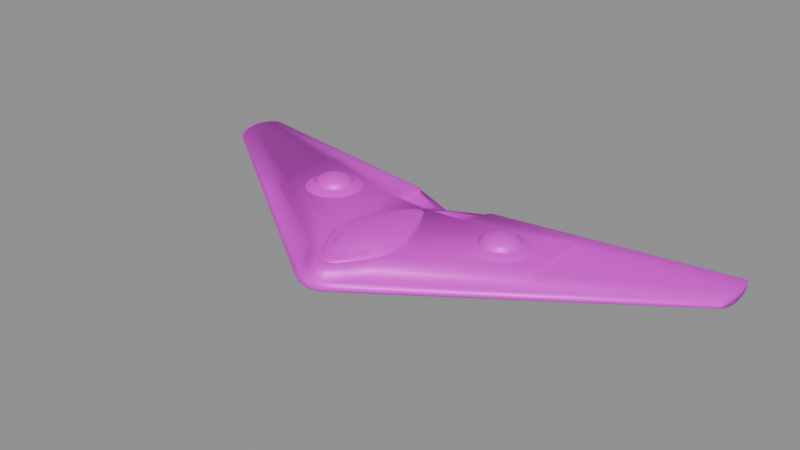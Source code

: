 # Source: phalanx.blend  (saved by Blender 4.0.36; exported with 4.5.12 LTS)
import bpy
from mathutils import Matrix  # noqa: F401  (used for matrix-valued properties, if any)

bpy.ops.wm.read_factory_settings(use_empty=True)
scene = bpy.context.scene
scene.name = 'base'

# ---- collections
col_collection = bpy.data.collections.new('Collection'); scene.collection.children.link(col_collection)

# ---- images (referenced by path relative to the original .blend; pixels are not part of the script)
import os
ASSET_DIR = os.environ.get("B2B_ASSET_DIR", "")  # directory of the original .blend (textures are referenced by path, not embedded)
HERE = os.path.dirname(os.path.abspath(__file__))  # packed textures are extracted next to this script under _unpacked/

def load_image(name, relpath, width, height, colorspace="sRGB"):
    """Load a texture the original file referenced (path relative to the .blend, or extracted next to this script)."""
    p = next((c for c in (os.path.join(HERE, relpath), os.path.join(ASSET_DIR, relpath)) if relpath and os.path.exists(c)), "")
    if p:
        img = bpy.data.images.load(p, check_existing=True)
        img.name = name
    else:  # same state as the original file: an image datablock whose file is absent (Cycles renders it pink)
        img = bpy.data.images.new(name, width, height)
        img.source = "FILE"
        img.filepath = "//" + (relpath or name)
    img.colorspace_settings.name = colorspace
    return img
img_corv3_png = load_image('corv3.png', 'textures/corv3.png', 1024, 1024, 'Non-Color')
img_gawainglo_png = load_image('gawainGLO.png', 'textures/gawainGLO.png', 1024, 1024, 'sRGB')
img_ao_bake = load_image('AO_bake', 'textures/AO_bake.png', 1024, 1024, 'Non-Color')

# ---- materials (node trees are filled in below, after node groups)
mat_base = bpy.data.materials.new('base')
mat_base.use_backface_culling = True
mat_base.diffuse_color = (0.0, 0.0, 0.0, 1.0)
mat_base.roughness = 0.7551

# ---- node groups
ng_gltf_material_output = bpy.data.node_groups.new('glTF Material Output', 'ShaderNodeTree')
_s = ng_gltf_material_output.interface.new_socket(name='Occlusion', in_out='INPUT', socket_type='NodeSocketFloat')
_s.description = 'Ambient Occlusion'
_N = ng_gltf_material_output.nodes; _L = ng_gltf_material_output.links
n0 = _N.new('NodeGroupInput'); n0.name = 'Group Input'; n0.location = (-200, 0)

# ---- material node trees
mat_base.use_nodes = True; mat_base.node_tree.nodes.clear()
_N = mat_base.node_tree.nodes; _L = mat_base.node_tree.links
n0 = _N.new('ShaderNodeOutputMaterial'); n0.name = 'Material Output'; n0.location = (250, 309)
n1 = _N.new('ShaderNodeNormalMap'); n1.name = 'Normal Map'; n1.location = (-291, 523)
n2 = _N.new('ShaderNodeTexImage'); n2.name = 'Image Texture'; n2.location = (-435, 286)
n2.image = img_corv3_png
n3 = _N.new('ShaderNodeTexImage'); n3.name = 'Image Texture.002'; n3.location = (-436, 1)
n3.image = img_gawainglo_png
n4 = _N.new('ShaderNodeUVMap'); n4.name = 'UV Map'; n4.location = (-805, 222)
n5 = _N.new('ShaderNodeTexImage'); n5.name = 'Image Texture.001'; n5.location = (-686, 835)
n5.image = img_ao_bake
n6 = _N.new('ShaderNodeGroup'); n6.name = 'glTF Material Output'; n6.location = (-336, 861)
n6.label = 'glTF Material Output'
n6.node_tree = ng_gltf_material_output
n7 = _N.new('ShaderNodeBsdfPrincipled'); n7.name = 'Principled BSDF'; n7.location = (-56, 290)
n7.distribution = 'GGX'
n7.inputs[1].default_value = 0.2
n7.inputs[27].default_value = (0.0, 0.0, 0.0, 1.0)
n7.inputs[28].default_value = 1.0
_L.new(n1.outputs[0], n7.inputs[5])
_L.new(n7.outputs[0], n0.inputs[0])
_L.new(n2.outputs[0], n7.inputs[0])
_L.new(n4.outputs[0], n2.inputs[0])
_L.new(n4.outputs[0], n3.inputs[0])
_L.new(n5.outputs[0], n6.inputs[0])
n0.is_active_output = True

# ---- meshes
me_base = bpy.data.meshes.new('base')
me_base.from_pydata([(0.0, -2.042, -0.2138), (-2.831, 0.6156, -0.1887), (-0.08975, -2.329, 0.1053), (-0.0704, -2.397, -0.1693), (-2.829, 1.508, -0.1564), (-0.09714, -2.503, -0.01131), (-0.09714, -2.503, -0.09134), (0.0, -0.6526, -0.2128), (-0.6238, -0.2623, -0.2138), (-0.8339, 1.078, -0.1675), (-2.834, -0.1286, -0.1832), (-0.6965, -1.473, -0.2107), (-0.4394, -2.003, 0.1039), (-0.4137, -2.21, -0.1677), (-2.835, -0.5284, -0.1552), (-0.4418, -2.335, -0.01265), (-2.835, -0.6636, -0.02602), (-0.4418, -2.335, -0.09134), (-2.835, -0.6298, -0.1183), (-0.8339, 0.6162, -0.2093), (0.0, 0.5412, -0.2138), (-2.834, -0.3392, 0.06332), (-2.829, 1.508, 0.04352), (-2.831, 0.7106, 0.1098), (-0.3723, -1.725, -0.2133), (0.0, -1.666, -0.2128), (-0.08922, -2.195, -0.1998), (-2.833, 0.1225, -0.1886), (-2.83, 1.122, -0.1789), (-0.8339, 1.078, 0.07999), (-0.2239, -2.247, 0.1049), (-0.1932, -2.35, -0.1689), (0.0, -2.412, -0.1693), (-0.09529, -2.459, 0.04628), (-0.09045, -2.476, -0.1218), (-2.828, 1.766, -0.1185), (-2.828, 1.766, -0.01097), (-0.8339, 1.533, -0.09118), (-0.8339, 1.533, -0.03286), (-0.2355, -2.461, -0.01165), (-0.2355, -2.461, -0.09134), (0.0, -2.522, -0.01131), (0.0, -2.522, -0.09134), (-0.09714, -2.503, -0.0682), (-0.6847, -0.9667, -0.213), (-0.4412, -2.252, 0.04425), (-2.835, -0.5827, 0.01739), (-0.4348, -2.304, -0.1215), (-0.4195, -2.032, -0.1974), (-2.834, -0.359, -0.176), (-0.4418, -2.335, -0.0682), (-2.835, -0.6636, -0.0682), (-0.6829, -2.023, -0.1662), (-0.682, -2.167, -0.014), (-0.682, -2.167, -0.09134), (-2.83, 1.163, 0.09122), (-0.2169, -2.139, -0.1992), (0.0, -2.225, -0.1998), (-0.8339, 1.419, -0.1213), (-0.2326, -2.407, 0.04576), (-0.2249, -2.433, -0.1217), (0.0, -2.474, 0.04631), (0.0, -2.491, -0.1218), (-0.2355, -2.461, -0.0682), (0.0, -2.522, -0.0682), (-0.6855, -2.045, 0.04224), (-0.6823, -2.131, -0.1211), (-0.6867, -1.814, -0.1952), (-0.682, -2.167, -0.0682), (-2.835, -0.6636, -0.09134), (-5.541, 2.093, -0.1413), (-5.485, 2.278, -0.09118), (-5.495, 1.194, -0.04087), (-5.575, 1.708, 0.04058), (-5.512, 1.238, -0.01356), (-5.495, 1.194, -0.0682), (-5.566, 1.517, 0.03389), (-5.512, 1.236, -0.1149), (0.0, 1.023, -0.167), (-0.7852, 1.075, -0.1675), (2.831, 0.6156, -0.1887), (0.0704, -2.397, -0.1693), (2.829, 1.508, -0.1564), (0.09714, -2.503, -0.01131), (0.09714, -2.503, -0.09134), (0.6238, -0.2623, -0.2138), (0.8339, 1.078, -0.1675), (2.834, -0.1286, -0.1832), (0.6965, -1.473, -0.2107), (0.4394, -2.003, 0.1039), (0.4137, -2.21, -0.1677), (2.835, -0.5284, -0.1552), (0.4418, -2.335, -0.01265), (2.835, -0.6636, -0.02602), (0.4418, -2.335, -0.09134), (2.835, -0.6298, -0.1183), (0.8339, 0.6162, -0.2093), (2.833, -0.05169, 0.09992), (0.3723, -1.725, -0.2133), (0.08922, -2.195, -0.1998), (2.833, 0.1225, -0.1886), (2.83, 1.122, -0.1789), (0.1932, -2.35, -0.1689), (0.09529, -2.459, 0.04628), (0.09045, -2.476, -0.1218), (2.828, 1.766, -0.1185), (2.828, 1.766, -0.01097), (0.8339, 1.533, -0.03286), (0.2355, -2.461, -0.01165), (0.2355, -2.461, -0.09134), (0.09714, -2.503, -0.0682), (0.6847, -0.9667, -0.213), (0.4412, -2.252, 0.04425), (2.835, -0.5827, 0.01739), (0.4348, -2.304, -0.1215), (0.4195, -2.032, -0.1974), (2.834, -0.359, -0.176), (0.4418, -2.335, -0.0682), (2.835, -0.6636, -0.0682), (0.6829, -2.023, -0.1662), (0.682, -2.167, -0.014), (0.682, -2.167, -0.09134), (2.83, 1.163, 0.09122), (0.2169, -2.139, -0.1992), (0.8339, 1.419, -0.1213), (0.2326, -2.407, 0.04576), (0.2249, -2.433, -0.1217), (0.2355, -2.461, -0.0682), (0.6855, -2.045, 0.04224), (0.6823, -2.131, -0.1211), (0.6867, -1.814, -0.1952), (0.682, -2.167, -0.0682), (2.835, -0.6636, -0.09134), (5.575, 1.707, -0.1576), (5.541, 2.093, -0.1413), (5.485, 2.278, -0.09118), (5.485, 2.278, -0.06055), (5.539, 1.35, -0.1413), (5.495, 1.194, -0.04087), (5.54, 1.354, 0.01369), (5.541, 2.093, -0.006076), (5.575, 1.708, 0.04058), (5.566, 1.516, -0.1508), (5.501, 2.232, -0.1148), (5.565, 1.906, 0.02373), (0.7852, 1.075, -0.1675), (-0.6957, -1.678, 0.1026), (2.834, -0.3392, 0.1312), (0.4394, -2.003, 0.1336), (0.6957, -1.678, 0.1312), (0.6957, -1.678, 0.1026), (0.2239, -2.247, 0.1049), (0.08975, -2.329, 0.1053), (-0.08975, -2.329, 0.135), (-0.2239, -2.247, 0.1346), (-0.4394, -2.003, 0.1336), (-0.6957, -1.678, 0.1312), (0.0, -2.344, 0.1054), (2.831, 0.7106, 0.1098), (2.834, -0.3392, 0.06332), (-2.83, 1.163, 0.1896), (-2.834, -0.3392, 0.1312), (-2.833, -0.05169, 0.09992), (2.829, 1.508, 0.04352), (5.485, 2.278, -0.06811), (0.8339, 1.533, -0.06811), (2.828, 1.853, -0.06811), (0.8339, 1.533, -0.09118), (2.828, 1.853, -0.04473), (2.828, 1.853, -0.09118), (0.0, 1.221, -0.103), (0.0, 1.221, -0.121), (-5.485, 2.278, -0.06811), (-2.828, 1.853, -0.06811), (-2.828, 1.853, -0.04473), (-2.828, 1.853, -0.09118), (0.08237, -2.071, 0.1947), (0.4504, -1.672, 0.1946), (0.2122, -1.964, 0.1946), (2.83, 1.163, 0.1896), (2.833, -0.05169, 0.1896), (0.8339, 0.6215, 0.1896), (0.0, -2.082, 0.195), (-0.8339, 0.6215, 0.1896), (0.0, 0.5412, 0.1896), (0.4828, -1.543, 0.1906), (0.2426, -1.535, 0.2862), (0.3713, -1.537, 0.2614), (0.4542, -1.54, 0.2281), (-0.4828, -1.543, 0.1906), (-0.3713, -1.537, 0.2614), (-0.4542, -1.54, 0.2281), (0.08926, -2.03, 0.2002), (0.07277, -2.03, 0.2067), (0.0475, -2.03, 0.2115), (0.01649, -2.03, 0.2141), (0.09499, -2.03, 0.1929), (0.4115, -1.675, 0.1903), (0.19, -1.959, 0.191), (0.03299, -1.959, 0.2334), (0.09499, -1.959, 0.2283), (0.3114, -1.273, 0.3142), (0.3152, -1.675, 0.2504), (0.1455, -1.959, 0.2187), (0.1785, -1.959, 0.2057), (0.3867, -1.675, 0.2223), (0.5871, -1.273, 0.2396), (-0.08926, -2.03, 0.2002), (-0.07277, -2.03, 0.2067), (-0.0475, -2.03, 0.2115), (-0.01649, -2.03, 0.2141), (-0.09499, -2.03, 0.1929), (0.0, -2.03, 0.2141), (0.0, -2.06, 0.1947), (0.0, -1.959, 0.2334), (0.0, -1.675, 0.2823), (-0.4115, -1.675, 0.1903), (-0.19, -1.959, 0.191), (-0.07145, -1.675, 0.2823), (-0.03299, -1.959, 0.2334), (-0.09499, -1.959, 0.2283), (-0.3114, -1.273, 0.3142), (-0.4782, -1.273, 0.2824), (-0.3152, -1.675, 0.2504), (-0.1455, -1.959, 0.2187), (-0.1785, -1.959, 0.2057), (-0.3867, -1.675, 0.2223), (0.2057, -1.675, 0.2712), (-0.2426, -1.535, 0.2862), (-0.1895, -1.616, 0.3123), (0.4401, -1.214, 0.3235), (0.2867, -1.214, 0.3553), (0.1895, -1.616, 0.3123), (0.6057, -1.212, 0.2321), (0.07627, -1.616, 0.3234), (0.07145, -1.675, 0.2823), (0.4782, -1.273, 0.2824), (-0.6057, -1.212, 0.2321), (-0.5546, -1.214, 0.2807), (-0.07627, -1.616, 0.3234), (-0.6296, -1.271, 0.191), (-0.2057, -1.675, 0.2712), (-0.5871, -1.273, 0.2396), (0.5253, -0.6494, 0.2794), (0.3633, -0.1073, 0.2569), (0.2979, -0.1073, 0.2787), (0.4166, -0.6494, 0.3198), (0.272, -0.6494, 0.3497), (0.2196, -0.1073, 0.2949), (0.1028, -0.6494, 0.3656), (0.103, -1.214, 0.3722), (0.1032, -0.1073, 0.3036), (0.5701, -0.6494, 0.2336), (0.3931, -0.1073, 0.2223), (0.5546, -1.214, 0.2807), (0.3984, -0.1073, 0.191), (0.5909, -0.6494, 0.1925), (0.6296, -1.271, 0.191), (0.103, 0.4377, 0.1907), (-0.5253, -0.6494, 0.2794), (-0.3633, -0.1073, 0.2569), (-0.2979, -0.1073, 0.2787), (-0.4166, -0.6494, 0.3198), (-0.272, -0.6494, 0.3497), (-0.2196, -0.1073, 0.2949), (-0.1028, -0.6494, 0.3656), (-0.103, -1.214, 0.3722), (-0.1032, -0.1073, 0.3036), (-0.4401, -1.214, 0.3235), (-0.2867, -1.214, 0.3553), (-0.5701, -0.6494, 0.2336), (-0.3931, -0.1073, 0.2223), (0.0, -0.6494, 0.3656), (0.0, -1.616, 0.3234), (0.0, -1.214, 0.3722), (0.0, -0.1073, 0.3036), (0.0, 0.438, 0.191), (-0.3984, -0.1073, 0.191), (-0.5909, -0.6494, 0.1925), (-0.103, 0.4377, 0.1907), (0.6702, -1.281, 0.1896), (0.08975, -2.329, 0.135), (0.2239, -2.247, 0.1346), (-0.08237, -2.071, 0.1947), (-0.4504, -1.672, 0.1946), (-0.2122, -1.964, 0.1946), (-0.6702, -1.281, 0.1896), (0.0, -2.344, 0.1351), (-2.833, -0.05169, 0.1896), (-5.565, 1.906, 0.02373), (-5.501, 2.232, -0.04307), (-5.501, 2.232, -0.1148), (-5.566, 1.904, -0.1507), (-5.566, 1.516, -0.1508), (-5.541, 2.093, -0.006076), (-5.54, 1.354, 0.01369), (-5.496, 1.195, -0.09232), (-5.539, 1.35, -0.1413), (-5.485, 2.278, -0.06055), (-5.575, 1.707, -0.1576), (5.512, 1.236, -0.1149), (5.566, 1.517, 0.03389), (5.495, 1.194, -0.0682), (5.512, 1.238, -0.01356), (5.501, 2.232, -0.04307), (5.566, 1.904, -0.1507), (5.496, 1.195, -0.09232), (-2.011, 0.5849, 0.2619), (-1.823, 0.5849, 0.2619), (-1.565, 0.3272, 0.2619), (-1.565, 0.1386, 0.2619), (-1.602, 0.05076, 0.2619), (-1.659, -0.02471, 0.2619), (-1.735, -0.08261, 0.2619), (-1.917, -0.1314, 0.2619), (-2.011, -0.119, 0.2619), (-2.099, -0.08261, 0.2619), (-2.175, -0.02471, 0.2619), (-2.233, 0.05076, 0.2619), (-2.269, 0.3272, 0.2619), (-2.233, 0.4151, 0.2619), (-2.175, 0.4906, 0.2619), (-2.278, 0.4413, 0.2619), (-2.32, 0.1251, 0.2619), (-2.278, 0.02461, 0.2619), (-2.212, -0.06169, 0.2619), (-1.809, -0.1695, 0.2619), (-1.556, 0.02461, 0.2619), (-1.515, 0.1251, 0.2619), (-1.515, 0.3408, 0.2619), (-1.556, 0.4413, 0.2619), (-1.622, 0.5276, 0.2619), (-1.709, 0.5938, 0.2619), (-1.917, 0.6496, 0.2619), (-2.025, 0.6354, 0.2619), (-2.125, 0.5938, 0.2619), (-2.212, 0.5276, 0.2619), (2.011, 0.5849, 0.2619), (1.917, 0.5973, 0.2619), (1.735, 0.5485, 0.2619), (1.659, 0.4906, 0.2619), (1.553, 0.2329, 0.2619), (1.659, -0.02471, 0.2619), (1.823, -0.119, 0.2619), (2.011, -0.119, 0.2619), (2.099, -0.08261, 0.2619), (2.175, -0.02471, 0.2619), (2.281, 0.2329, 0.2619), (2.269, 0.3272, 0.2619), (2.32, 0.1251, 0.2619), (2.125, -0.1279, 0.2619), (2.025, -0.1695, 0.2619), (1.809, -0.1695, 0.2619), (1.709, -0.1279, 0.2619), (1.622, -0.06169, 0.2619), (1.556, 0.02461, 0.2619), (1.5, 0.2329, 0.2619), (1.556, 0.4413, 0.2619), (1.622, 0.5276, 0.2619), (1.809, 0.6354, 0.2619), (1.917, 0.6496, 0.2619), (2.233, 0.4151, 0.295), (2.269, 0.1386, 0.295), (2.011, -0.119, 0.295), (1.917, -0.1314, 0.295), (1.735, -0.08261, 0.295), (1.659, -0.02471, 0.295), (1.565, 0.3272, 0.295), (1.602, 0.4151, 0.295), (1.735, 0.5485, 0.295), (1.823, 0.5849, 0.295), (2.099, 0.5485, 0.2619), (1.823, 0.5849, 0.2619), (1.602, 0.4151, 0.2619), (1.565, 0.3272, 0.2619), (1.565, 0.1386, 0.2619), (1.602, 0.05076, 0.2619), (1.735, -0.08261, 0.2619), (1.917, -0.1314, 0.2619), (2.233, 0.05076, 0.2619), (2.269, 0.1386, 0.2619), (2.233, 0.4151, 0.2619), (2.175, 0.4906, 0.2619), (-2.269, 0.3272, 0.295), (-2.281, 0.2329, 0.295), (-2.175, -0.02471, 0.295), (-2.099, -0.08261, 0.295), (-1.823, -0.119, 0.295), (-1.735, -0.08261, 0.295), (-1.659, -0.02471, 0.295), (-1.565, 0.1386, 0.295), (-1.553, 0.2329, 0.295), (-1.735, 0.5485, 0.295), (-1.823, 0.5849, 0.295), (-1.917, 0.5973, 0.295), (-2.099, 0.5485, 0.2619), (-1.917, 0.5973, 0.2619), (-1.735, 0.5485, 0.2619), (-1.659, 0.4906, 0.2619), (-1.602, 0.4151, 0.2619), (-1.553, 0.2329, 0.2619), (-1.823, -0.119, 0.2619), (-2.269, 0.1386, 0.2619), (-2.281, 0.2329, 0.2619), (1.917, 0.2329, 0.4309), (2.073, 0.323, 0.4076), (2.091, 0.2796, 0.4076), (2.097, 0.2329, 0.4076), (2.091, 0.1863, 0.4076), (2.073, 0.1429, 0.4076), (2.044, 0.1056, 0.4076), (2.007, 0.07696, 0.4076), (1.964, 0.05897, 0.4076), (1.917, 0.05283, 0.4076), (1.87, 0.05897, 0.4076), (1.827, 0.07696, 0.4076), (1.79, 0.1056, 0.4076), (1.761, 0.1429, 0.4076), (1.743, 0.1863, 0.4076), (1.737, 0.2329, 0.4076), (1.743, 0.2796, 0.4076), (1.761, 0.323, 0.4076), (1.79, 0.3603, 0.4076), (1.827, 0.3889, 0.4076), (1.87, 0.4069, 0.4076), (1.917, 0.4131, 0.4076), (1.964, 0.4069, 0.4076), (2.007, 0.3889, 0.4076), (2.044, 0.3603, 0.4076), (2.056, 0.4742, 0.361), (1.989, 0.5021, 0.361), (1.917, 0.5116, 0.361), (1.845, 0.5021, 0.361), (1.778, 0.4742, 0.361), (1.72, 0.4299, 0.361), (1.676, 0.3722, 0.361), (1.648, 0.3051, 0.361), (1.638, 0.2329, 0.361), (1.648, 0.1608, 0.361), (1.676, 0.09364, 0.361), (1.72, 0.03594, 0.361), (1.778, -0.008341, 0.361), (1.845, -0.03617, 0.361), (1.917, -0.04567, 0.361), (1.989, -0.03617, 0.361), (2.056, -0.008341, 0.361), (2.114, 0.03594, 0.361), (2.158, 0.09364, 0.361), (2.186, 0.1608, 0.361), (2.196, 0.2329, 0.361), (2.186, 0.3051, 0.361), (2.114, 0.4299, 0.361), (2.158, 0.3722, 0.361), (2.269, 0.3272, 0.295), (2.281, 0.2329, 0.295), (2.233, 0.05076, 0.295), (2.175, -0.02471, 0.295), (2.099, -0.08261, 0.295), (1.823, -0.119, 0.295), (1.602, 0.05076, 0.295), (1.565, 0.1386, 0.295), (1.553, 0.2329, 0.295), (1.659, 0.4906, 0.295), (1.917, 0.5973, 0.295), (2.011, 0.5849, 0.295), (2.099, 0.5485, 0.295), (2.175, 0.4906, 0.295), (-1.917, 0.2329, 0.4309), (-2.073, 0.323, 0.4076), (-2.091, 0.2796, 0.4076), (-2.097, 0.2329, 0.4076), (-2.091, 0.1863, 0.4076), (-2.073, 0.1429, 0.4076), (-2.044, 0.1056, 0.4076), (-2.007, 0.07696, 0.4076), (-1.964, 0.05897, 0.4076), (-1.917, 0.05283, 0.4076), (-1.87, 0.05897, 0.4076), (-1.827, 0.07696, 0.4076), (-1.79, 0.1056, 0.4076), (-1.761, 0.1429, 0.4076), (-1.743, 0.1863, 0.4076), (-1.737, 0.2329, 0.4076), (-1.743, 0.2796, 0.4076), (-1.761, 0.323, 0.4076), (-1.79, 0.3603, 0.4076), (-1.827, 0.3889, 0.4076), (-1.87, 0.4069, 0.4076), (-1.917, 0.4131, 0.4076), (-1.964, 0.4069, 0.4076), (-2.007, 0.3889, 0.4076), (-2.044, 0.3603, 0.4076), (-2.056, 0.4742, 0.361), (-1.989, 0.5021, 0.361), (-1.917, 0.5116, 0.361), (-1.845, 0.5021, 0.361), (-1.778, 0.4742, 0.361), (-1.72, 0.4299, 0.361), (-1.676, 0.3722, 0.361), (-1.648, 0.3051, 0.361), (-1.638, 0.2329, 0.361), (-1.648, 0.1608, 0.361), (-1.676, 0.09364, 0.361), (-1.72, 0.03594, 0.361), (-1.778, -0.008341, 0.361), (-1.845, -0.03617, 0.361), (-1.917, -0.04567, 0.361), (-1.989, -0.03617, 0.361), (-2.056, -0.008341, 0.361), (-2.114, 0.03594, 0.361), (-2.158, 0.09364, 0.361), (-2.186, 0.1608, 0.361), (-2.196, 0.2329, 0.361), (-2.186, 0.3051, 0.361), (-2.114, 0.4299, 0.361), (-2.158, 0.3722, 0.361), (-2.233, 0.4151, 0.295), (-2.269, 0.1386, 0.295), (-2.233, 0.05076, 0.295), (-2.011, -0.119, 0.295), (-1.917, -0.1314, 0.295), (-1.602, 0.05076, 0.295), (-1.565, 0.3272, 0.295), (-1.602, 0.4151, 0.295), (-1.659, 0.4906, 0.295), (-2.011, 0.5849, 0.295), (-2.099, 0.5485, 0.295), (-2.175, 0.4906, 0.295), (2.278, 0.4413, 0.2619), (2.32, 0.3408, 0.2619), (2.334, 0.2329, 0.2619), (2.278, 0.02461, 0.2619), (2.212, -0.06169, 0.2619), (1.917, -0.1837, 0.2619), (1.515, 0.1251, 0.2619), (1.515, 0.3408, 0.2619), (1.709, 0.5938, 0.2619), (2.025, 0.6354, 0.2619), (2.125, 0.5938, 0.2619), (2.212, 0.5276, 0.2619), (2.193, 0.7111, 0.1897), (2.06, 0.7663, 0.1897), (1.917, 0.7851, 0.1897), (1.774, 0.7663, 0.1897), (1.641, 0.7111, 0.1897), (1.527, 0.6234, 0.1897), (1.439, 0.509, 0.1897), (1.384, 0.3759, 0.1897), (1.365, 0.2329, 0.1897), (1.384, 0.09003, 0.1897), (1.439, -0.04314, 0.1897), (1.527, -0.1575, 0.1897), (1.641, -0.2452, 0.1897), (1.774, -0.3004, 0.1897), (1.917, -0.3192, 0.1897), (2.06, -0.3004, 0.1897), (2.193, -0.2452, 0.1897), (2.308, -0.1575, 0.1897), (2.395, -0.04314, 0.1897), (2.45, 0.09003, 0.1897), (2.469, 0.2329, 0.1897), (2.45, 0.3759, 0.1897), (2.395, 0.509, 0.1897), (2.308, 0.6234, 0.1897), (-2.32, 0.3408, 0.2619), (-2.334, 0.2329, 0.2619), (-2.125, -0.1279, 0.2619), (-2.025, -0.1695, 0.2619), (-1.917, -0.1837, 0.2619), (-1.709, -0.1279, 0.2619), (-1.622, -0.06169, 0.2619), (-1.5, 0.2329, 0.2619), (-1.809, 0.6354, 0.2619), (-2.193, 0.7111, 0.1897), (-2.06, 0.7663, 0.1897), (-1.917, 0.7851, 0.1897), (-1.774, 0.7663, 0.1897), (-1.641, 0.7111, 0.1897), (-1.527, 0.6234, 0.1897), (-1.439, 0.509, 0.1897), (-1.384, 0.3759, 0.1897), (-1.365, 0.2329, 0.1897), (-1.384, 0.09003, 0.1897), (-1.439, -0.04314, 0.1897), (-1.527, -0.1575, 0.1897), (-1.641, -0.2452, 0.1897), (-1.774, -0.3004, 0.1897), (-1.917, -0.3192, 0.1897), (-2.06, -0.3004, 0.1897), (-2.193, -0.2452, 0.1897), (-2.308, -0.1575, 0.1897), (-2.395, -0.04314, 0.1897), (-2.45, 0.09003, 0.1897), (-2.469, 0.2329, 0.1897), (-2.45, 0.3759, 0.1897), (-2.395, 0.509, 0.1897), (-2.308, 0.6234, 0.1897), (0.8339, 1.137, -0.068), (0.8339, 0.6188, -0.068), (-0.8339, 1.137, -0.068), (-0.8339, 0.6188, -0.068), (-0.8339, 1.533, -0.06811), (-0.03451, 1.04, -0.06826), (0.03451, 1.04, -0.06826), (0.8339, 1.42, -0.0689), (0.03443, 0.5445, 0.1896), (0.03451, 0.08218, -0.068), (0.03451, 0.08227, 0.138), (0.7852, 0.154, 0.138), (0.7852, 0.152, -0.068), (0.03451, 0.5445, 0.138), (0.03451, 0.5444, -0.068), (0.8339, 1.078, 0.05039), (0.8339, 0.6209, 0.138), (0.8339, 1.419, 0.01297), (0.8339, 1.078, 0.07999), (-0.8339, 1.42, -0.0689), (-0.03443, 0.5445, 0.1896), (-0.03451, 0.08218, -0.068), (-0.03451, 0.08227, 0.138), (-0.7852, 0.154, 0.138), (-0.7852, 0.152, -0.068), (-0.03451, 0.5445, 0.138), (-0.03451, 0.5444, -0.068), (-0.8339, 1.078, 0.05039), (-0.8339, 0.6209, 0.138), (-0.8339, 1.419, 0.01297)], [], [(0, 24, 44, 25), (0, 26, 56, 24), (0, 57, 26), (2, 33, 61, 157), (2, 30, 59, 33), (3, 32, 62, 34), (3, 26, 57, 32), (3, 31, 56, 26), (3, 34, 60, 31), (5, 41, 61, 33), (5, 43, 64, 41), (5, 39, 63, 43), (5, 33, 59, 39), (6, 42, 64, 43), (6, 34, 62, 42), (6, 40, 60, 34), (6, 43, 63, 40), (11, 48, 67), (11, 24, 56, 48), (11, 44, 24), (12, 45, 59, 30), (12, 146, 65, 45), (13, 48, 56, 31), (13, 52, 67, 48), (13, 47, 66, 52), (13, 31, 60, 47), (15, 50, 63, 39), (15, 53, 68, 50), (15, 45, 65, 53), (15, 39, 59, 45), (17, 47, 60, 40), (17, 54, 66, 47), (17, 50, 68, 54), (17, 40, 63, 50), (27, 1, 8, 44), (10, 11, 49), (11, 67, 49), (44, 11, 27), (11, 10, 27), (14, 49, 67, 52), (18, 14, 52, 66), (16, 51, 68, 53), (46, 16, 53, 65), (69, 18, 66, 54), (51, 69, 54, 68), (21, 46, 65, 146), (7, 25, 44, 8), (19, 20, 7, 8), (28, 1, 299, 292), (1, 27, 293, 299), (35, 4, 70, 291), (4, 28, 292, 70), (175, 35, 291, 71), (36, 174, 298, 290), (49, 14, 297, 293), (14, 18, 77, 297), (51, 16, 72, 75), (16, 46, 74, 72), (21, 162, 76, 295), (46, 21, 295, 74), (55, 22, 294, 289), (22, 36, 290, 294), (162, 23, 73, 76), (23, 55, 289, 73), (10, 49, 293), (27, 10, 293), (19, 8, 1), (19, 1, 28), (28, 4, 9, 19), (4, 35, 58, 9), (35, 175, 37, 58), (174, 36, 626, 38), (36, 22, 29, 626), (78, 20, 19), (78, 19, 79), (79, 19, 9), (37, 171, 78, 58), (9, 58, 78, 79), (51, 75, 296, 69), (18, 69, 296, 77), (0, 25, 111, 98), (0, 98, 123, 99), (0, 99, 57), (152, 157, 61, 103), (152, 103, 125, 151), (81, 104, 62, 32), (81, 32, 57, 99), (81, 99, 123, 102), (81, 102, 126, 104), (83, 103, 61, 41), (83, 41, 64, 110), (83, 110, 127, 108), (83, 108, 125, 103), (84, 110, 64, 42), (84, 42, 62, 104), (84, 104, 126, 109), (84, 109, 127, 110), (88, 130, 115), (88, 115, 123, 98), (88, 98, 111), (89, 151, 125, 112), (89, 112, 128, 150), (90, 102, 123, 115), (90, 115, 130, 119), (90, 119, 129, 114), (90, 114, 126, 102), (92, 108, 127, 117), (92, 117, 131, 120), (92, 120, 128, 112), (92, 112, 125, 108), (94, 109, 126, 114), (94, 114, 129, 121), (94, 121, 131, 117), (94, 117, 127, 109), (100, 111, 85, 80), (87, 116, 88), (88, 116, 130), (111, 100, 88), (88, 100, 87), (91, 119, 130, 116), (95, 129, 119, 91), (93, 120, 131, 118), (113, 128, 120, 93), (132, 121, 129, 95), (118, 131, 121, 132), (159, 150, 128, 113), (7, 85, 111, 25), (96, 85, 7, 20), (101, 305, 133, 80), (80, 133, 142, 100), (105, 143, 134, 82), (82, 134, 305, 101), (169, 135, 143, 105), (106, 304, 136, 168), (116, 142, 137, 91), (91, 137, 300, 95), (118, 302, 138, 93), (93, 138, 303, 113), (159, 139, 301, 97), (113, 303, 139, 159), (122, 144, 140, 163), (163, 140, 304, 106), (97, 301, 141, 158), (158, 141, 144, 122), (87, 142, 116), (100, 142, 87), (96, 80, 85), (96, 101, 80), (101, 96, 86, 82), (82, 86, 124, 105), (105, 124, 167, 169), (168, 107, 614, 106), (106, 614, 615, 163), (78, 96, 20), (78, 145, 96), (145, 86, 96), (167, 124, 78, 171), (86, 145, 78, 124), (118, 132, 306, 302), (95, 300, 306, 132), (161, 21, 146, 156), (150, 159, 147, 149), (281, 287, 157, 152), (282, 281, 152, 151), (89, 150, 149, 148), (151, 89, 148, 282), (157, 287, 153, 2), (2, 153, 154, 30), (12, 155, 156, 146), (30, 154, 155, 12), (163, 179, 122), (179, 180, 158, 122), (97, 158, 180), (159, 97, 180, 147), (55, 160, 22), (160, 55, 23, 288), (162, 288, 23), (21, 161, 288, 162), (181, 179, 163, 615), (22, 160, 183, 29), (171, 170, 165), (167, 171, 165), (166, 165, 107, 168), (169, 167, 165, 166), (164, 166, 168, 136), (166, 164, 135, 169), (171, 601, 170), (37, 601, 171), (173, 174, 38, 601), (175, 173, 601, 37), (174, 173, 172, 298), (173, 175, 71, 172), (605, 184, 182), (181, 605, 176), (605, 182, 176), (179, 181, 180), (181, 280, 180), (181, 177, 280), (181, 178, 177), (181, 176, 178), (617, 182, 184), (183, 283, 617), (617, 283, 182), (160, 288, 183), (183, 288, 286), (183, 286, 284), (183, 284, 285), (183, 285, 283), (186, 227, 202, 187), (201, 186, 187, 236), (187, 202, 205, 188), (236, 187, 188, 206), (197, 185, 188, 205), (185, 257, 206, 188), (190, 223, 241, 228), (222, 190, 228, 221), (191, 226, 223, 190), (242, 191, 190, 222), (189, 216, 226, 191), (240, 189, 191, 242), (199, 214, 212, 195), (195, 212, 213), (200, 199, 195, 194), (194, 195, 213), (203, 200, 194, 193), (193, 194, 213), (204, 203, 193, 192), (192, 193, 213), (198, 204, 192, 196), (196, 192, 213), (199, 235, 215, 214), (227, 235, 199, 200), (202, 227, 200, 203), (205, 202, 203, 204), (197, 205, 204, 198), (219, 210, 212, 214), (210, 213, 212), (220, 209, 210, 219), (209, 213, 210), (224, 208, 209, 220), (208, 213, 209), (225, 207, 208, 224), (207, 213, 208), (217, 211, 207, 225), (211, 213, 207), (219, 214, 215, 218), (241, 220, 219, 218), (223, 224, 220, 241), (226, 225, 224, 223), (216, 217, 225, 226), (186, 201, 231), (227, 186, 232), (186, 231, 232), (228, 241, 229), (221, 228, 269), (228, 229, 269), (230, 236, 206, 254), (236, 230, 231, 201), (227, 232, 234, 235), (257, 233, 254, 206), (235, 234, 273, 215), (242, 222, 268, 238), (222, 221, 269, 268), (241, 218, 239, 229), (240, 242, 238, 237), (218, 215, 273, 239), (258, 244, 253), (243, 252, 253, 244), (252, 243, 254, 233), (243, 246, 230, 254), (246, 243, 244, 245), (258, 245, 244), (258, 248, 245), (245, 248, 247, 246), (246, 247, 231, 230), (231, 250, 234, 232), (247, 249, 250, 231), (248, 251, 249, 247), (258, 251, 248), (249, 251, 275, 272), (250, 249, 272, 274), (234, 250, 274, 273), (251, 258, 276, 275), (256, 252, 233, 257), (255, 253, 252, 256), (258, 253, 255), (279, 271, 260), (271, 270, 259, 260), (270, 237, 238, 259), (259, 238, 268, 262), (260, 259, 262, 261), (279, 260, 261), (279, 261, 264), (261, 262, 263, 264), (262, 268, 269, 263), (269, 229, 239, 266), (263, 269, 266, 265), (264, 263, 265, 267), (279, 264, 267), (265, 272, 275, 267), (266, 274, 272, 265), (239, 273, 274, 266), (267, 275, 276, 279), (278, 240, 237, 270), (277, 278, 270, 271), (279, 277, 271), (281, 176, 182, 287), (178, 176, 281, 282), (148, 149, 280, 177), (148, 177, 178, 282), (180, 280, 149, 147), (153, 287, 182, 283), (153, 283, 285, 154), (155, 284, 286, 156), (155, 154, 285, 284), (288, 161, 156, 286), (70, 294, 290, 291), (298, 291, 290), (71, 291, 298, 172), (70, 292, 289, 294), (299, 73, 289, 292), (299, 293, 76, 73), (297, 295, 76, 293), (297, 77, 74, 295), (74, 77, 296), (72, 74, 296, 75), (134, 143, 304, 140), (136, 304, 143), (135, 164, 136, 143), (134, 140, 144, 305), (133, 305, 144, 141), (133, 141, 301, 142), (137, 142, 301, 139), (303, 300, 137, 139), (306, 300, 303), (138, 302, 306, 303), (321, 395, 335, 336), (395, 307, 334, 335), (333, 334, 307, 396), (572, 333, 396, 308), (332, 572, 308, 397), (331, 332, 397, 398), (330, 331, 398, 399), (329, 330, 399, 309), (571, 329, 309, 400), (328, 571, 400, 310), (327, 328, 310, 311), (570, 327, 311, 312), (569, 570, 312, 313), (326, 569, 313, 401), (568, 326, 401, 314), (567, 568, 314, 315), (566, 567, 315, 316), (325, 566, 316, 317), (324, 325, 317, 318), (323, 324, 318, 402), (565, 323, 402, 403), (564, 565, 403, 319), (322, 564, 319, 320), (336, 322, 320, 321), (538, 371, 382, 539), (371, 538, 537, 337), (360, 338, 337, 537), (359, 372, 338, 360), (536, 339, 372, 359), (358, 340, 339, 536), (357, 373, 340, 358), (535, 374, 373, 357), (356, 341, 374, 535), (534, 375, 341, 356), (355, 376, 375, 534), (354, 342, 376, 355), (353, 377, 342, 354), (352, 343, 377, 353), (533, 378, 343, 352), (351, 344, 378, 533), (350, 345, 344, 351), (532, 346, 345, 350), (531, 379, 346, 532), (349, 380, 379, 531), (530, 347, 380, 349), (529, 348, 347, 530), (528, 381, 348, 529), (539, 382, 381, 528), (361, 381, 382, 466), (381, 361, 453, 348), (348, 453, 454, 347), (347, 454, 362, 380), (380, 362, 455, 379), (379, 455, 456, 346), (346, 456, 457, 345), (345, 457, 363, 344), (344, 363, 364, 378), (378, 364, 458, 343), (343, 458, 365, 377), (377, 365, 366, 342), (342, 366, 459, 376), (376, 459, 460, 375), (375, 460, 461, 341), (341, 461, 367, 374), (374, 367, 368, 373), (373, 368, 462, 340), (340, 462, 369, 339), (339, 369, 370, 372), (372, 370, 463, 338), (338, 463, 464, 337), (337, 464, 465, 371), (371, 465, 466, 382), (516, 527, 321, 320), (383, 516, 320, 319), (319, 403, 384, 383), (403, 402, 517, 384), (402, 318, 518, 517), (318, 317, 385, 518), (317, 316, 386, 385), (316, 315, 519, 386), (315, 314, 520, 519), (314, 401, 387, 520), (401, 313, 388, 387), (313, 312, 389, 388), (312, 311, 521, 389), (311, 310, 390, 521), (310, 400, 391, 390), (400, 309, 522, 391), (309, 399, 523, 522), (399, 398, 524, 523), (398, 397, 392, 524), (397, 308, 393, 392), (308, 396, 394, 393), (396, 307, 525, 394), (307, 395, 526, 525), (395, 321, 527, 526), (427, 404, 428), (426, 404, 427), (425, 404, 426), (424, 404, 425), (423, 404, 424), (422, 404, 423), (421, 404, 422), (420, 404, 421), (419, 404, 420), (418, 404, 419), (417, 404, 418), (416, 404, 417), (415, 404, 416), (414, 404, 415), (413, 404, 414), (412, 404, 413), (411, 404, 412), (410, 404, 411), (409, 404, 410), (408, 404, 409), (407, 404, 408), (406, 404, 407), (405, 404, 406), (428, 404, 405), (451, 428, 405, 452), (452, 405, 406, 450), (450, 406, 407, 449), (449, 407, 408, 448), (448, 408, 409, 447), (447, 409, 410, 446), (446, 410, 411, 445), (445, 411, 412, 444), (444, 412, 413, 443), (443, 413, 414, 442), (442, 414, 415, 441), (441, 415, 416, 440), (440, 416, 417, 439), (439, 417, 418, 438), (438, 418, 419, 437), (437, 419, 420, 436), (436, 420, 421, 435), (435, 421, 422, 434), (434, 422, 423, 433), (433, 423, 424, 432), (432, 424, 425, 431), (431, 425, 426, 430), (430, 426, 427, 429), (429, 427, 428, 451), (465, 429, 451, 466), (464, 430, 429, 465), (463, 431, 430, 464), (370, 432, 431, 463), (369, 433, 432, 370), (462, 434, 433, 369), (368, 435, 434, 462), (367, 436, 435, 368), (461, 437, 436, 367), (460, 438, 437, 461), (459, 439, 438, 460), (366, 440, 439, 459), (365, 441, 440, 366), (458, 442, 441, 365), (364, 443, 442, 458), (363, 444, 443, 364), (457, 445, 444, 363), (456, 446, 445, 457), (455, 447, 446, 456), (362, 448, 447, 455), (454, 449, 448, 362), (453, 450, 449, 454), (361, 452, 450, 453), (466, 451, 452, 361), (491, 467, 490), (490, 467, 489), (489, 467, 488), (488, 467, 487), (487, 467, 486), (486, 467, 485), (485, 467, 484), (484, 467, 483), (483, 467, 482), (482, 467, 481), (481, 467, 480), (480, 467, 479), (479, 467, 478), (478, 467, 477), (477, 467, 476), (476, 467, 475), (475, 467, 474), (474, 467, 473), (473, 467, 472), (472, 467, 471), (471, 467, 470), (470, 467, 469), (469, 467, 468), (468, 467, 491), (514, 515, 468, 491), (515, 513, 469, 468), (513, 512, 470, 469), (512, 511, 471, 470), (511, 510, 472, 471), (510, 509, 473, 472), (509, 508, 474, 473), (508, 507, 475, 474), (507, 506, 476, 475), (506, 505, 477, 476), (505, 504, 478, 477), (504, 503, 479, 478), (503, 502, 480, 479), (502, 501, 481, 480), (501, 500, 482, 481), (500, 499, 483, 482), (499, 498, 484, 483), (498, 497, 485, 484), (497, 496, 486, 485), (496, 495, 487, 486), (495, 494, 488, 487), (494, 493, 489, 488), (493, 492, 490, 489), (492, 514, 491, 490), (526, 527, 514, 492), (525, 526, 492, 493), (394, 525, 493, 494), (393, 394, 494, 495), (392, 393, 495, 496), (524, 392, 496, 497), (523, 524, 497, 498), (522, 523, 498, 499), (391, 522, 499, 500), (390, 391, 500, 501), (521, 390, 501, 502), (389, 521, 502, 503), (388, 389, 503, 504), (387, 388, 504, 505), (520, 387, 505, 506), (519, 520, 506, 507), (386, 519, 507, 508), (385, 386, 508, 509), (518, 385, 509, 510), (517, 518, 510, 511), (384, 517, 511, 512), (383, 384, 512, 513), (516, 383, 513, 515), (527, 516, 515, 514), (528, 562, 563, 539), (562, 528, 529, 561), (561, 529, 530, 560), (560, 530, 349, 559), (559, 349, 531, 558), (558, 531, 532, 557), (557, 532, 350, 556), (556, 350, 351, 555), (555, 351, 533, 554), (554, 533, 352, 553), (553, 352, 353, 552), (552, 353, 354, 551), (551, 354, 355, 550), (550, 355, 534, 549), (549, 534, 356, 548), (548, 356, 535, 547), (547, 535, 357, 546), (546, 357, 358, 545), (545, 358, 536, 544), (544, 536, 359, 543), (543, 359, 360, 542), (542, 360, 537, 541), (541, 537, 538, 540), (540, 538, 539, 563), (322, 336, 596, 595), (564, 322, 595, 594), (594, 593, 565, 564), (593, 592, 323, 565), (592, 591, 324, 323), (591, 590, 325, 324), (590, 589, 566, 325), (589, 588, 567, 566), (588, 587, 568, 567), (587, 586, 326, 568), (586, 585, 569, 326), (585, 584, 570, 569), (584, 583, 327, 570), (583, 582, 328, 327), (582, 581, 571, 328), (581, 580, 329, 571), (580, 579, 330, 329), (579, 578, 331, 330), (578, 577, 332, 331), (577, 576, 572, 332), (576, 575, 333, 572), (575, 574, 334, 333), (574, 573, 335, 334), (573, 596, 336, 335), (603, 604, 165, 170), (597, 604, 603), (597, 603, 611, 598), (601, 616, 602, 170), (599, 602, 616), (599, 600, 623, 602), (622, 184, 170, 602), (623, 622, 602), (610, 603, 170, 184), (603, 610, 611), (165, 604, 107), (604, 597, 614), (107, 604, 614), (605, 181, 610), (184, 605, 610), (609, 606, 607, 608), (611, 610, 607, 606), (598, 611, 606, 609), (610, 613, 608, 607), (613, 598, 609, 608), (613, 610, 181), (612, 597, 598, 613), (615, 612, 613, 181), (612, 615, 614), (597, 612, 614), (38, 616, 601), (616, 626, 599), (38, 626, 616), (617, 622, 183), (184, 622, 617), (621, 620, 619, 618), (623, 618, 619, 622), (600, 621, 618, 623), (622, 619, 620, 625), (625, 620, 621, 600), (625, 183, 622), (624, 625, 600, 599), (29, 183, 625, 624), (624, 626, 29), (599, 626, 624)])
me_base.polygons.foreach_set('use_smooth', [1, 1, 1, 1, 1, 1, 1, 1, 1, 1, 1, 1, 1, 1, 1, 1, 1, 1, 1, 1, 1, 1, 1, 1, 1, 1, 1, 1, 1, 1, 1, 1, 1, 1, 1, 1, 1, 1, 1, 1, 1, 1, 1, 1, 1, 1, 1, 1, 1, 1, 1, 1, 1, 1, 1, 1, 1, 1, 1, 1, 1, 1, 1, 1, 1, 1, 1, 1, 1, 1, 1, 1, 1, 1, 1, 1, 1, 1, 1, 1, 1, 1, 1, 1, 1, 1, 1, 1, 1, 1, 1, 1, 1, 1, 1, 1, 1, 1, 1, 1, 1, 1, 1, 1, 1, 1, 1, 1, 1, 1, 1, 1, 1, 1, 1, 1, 1, 1, 1, 1, 1, 1, 1, 1, 1, 1, 1, 1, 1, 1, 1, 1, 1, 1, 1, 1, 1, 1, 1, 1, 1, 1, 1, 1, 1, 1, 1, 1, 1, 1, 1, 1, 1, 1, 1, 1, 1, 1, 1, 1, 1, 1, 1, 1, 1, 1, 1, 1, 1, 1, 1, 1, 1, 1, 1, 1, 1, 1, 1, 1, 1, 1, 1, 1, 1, 1, 1, 1, 1, 1, 1, 1, 1, 1, 1, 1, 1, 1, 1, 1, 1, 1, 1, 1, 1, 1, 1, 1, 1, 1, 1, 1, 1, 1, 1, 1, 1, 1, 1, 1, 1, 1, 1, 1, 1, 1, 1, 1, 1, 1, 1, 1, 1, 1, 1, 1, 1, 1, 1, 1, 1, 1, 1, 1, 1, 1, 1, 1, 1, 1, 1, 1, 1, 1, 1, 1, 1, 1, 1, 1, 1, 1, 1, 1, 1, 1, 1, 1, 1, 1, 1, 1, 1, 1, 1, 1, 1, 1, 1, 1, 1, 1, 1, 1, 1, 1, 1, 1, 1, 1, 1, 1, 1, 1, 1, 1, 1, 1, 1, 1, 1, 1, 1, 1, 1, 1, 1, 1, 1, 1, 1, 1, 1, 1, 1, 1, 1, 1, 1, 1, 1, 1, 1, 1, 1, 1, 1, 1, 1, 1, 1, 1, 1, 1, 1, 1, 1, 1, 1, 1, 1, 1, 1, 1, 1, 1, 1, 1, 1, 1, 1, 1, 1, 1, 1, 1, 1, 1, 1, 1, 1, 1, 1, 1, 1, 1, 1, 1, 1, 1, 1, 1, 1, 1, 1, 1, 1, 1, 1, 1, 1, 1, 1, 1, 1, 1, 1, 1, 1, 1, 1, 1, 1, 1, 1, 1, 1, 1, 1, 1, 1, 1, 1, 1, 1, 1, 1, 1, 1, 1, 1, 1, 1, 1, 1, 1, 1, 1, 1, 1, 1, 1, 1, 1, 1, 1, 1, 1, 1, 1, 1, 1, 1, 1, 1, 1, 1, 1, 1, 1, 1, 1, 1, 1, 1, 1, 1, 1, 1, 1, 1, 1, 1, 1, 1, 1, 1, 1, 1, 1, 1, 1, 1, 1, 1, 1, 1, 1, 1, 1, 1, 1, 1, 1, 1, 1, 1, 1, 1, 1, 1, 1, 1, 1, 1, 1, 1, 1, 1, 1, 1, 1, 1, 1, 1, 1, 1, 1, 1, 1, 1, 1, 1, 1, 1, 1, 1, 1, 1, 1, 1, 1, 1, 1, 1, 1, 1, 1, 1, 1, 1, 1, 1, 1, 1, 1, 1, 1, 1, 1, 1, 1, 1, 1, 1, 1, 1, 1, 1, 1, 1, 1, 1, 1, 1, 1, 1, 1, 1, 1, 1, 1, 1, 1, 1, 1, 1, 1, 1, 1, 1, 1, 1, 1, 1, 1, 1, 1, 1, 1, 1, 1, 1, 1, 1, 1, 1, 1, 1, 1, 1, 1, 1, 1, 1, 1, 1, 1, 1, 1, 1, 1, 1, 1, 1, 1, 1, 1, 1, 1, 1, 1, 1, 1, 1, 1, 1, 1, 1, 1, 1, 1, 1, 1, 1, 1, 1, 1, 1, 1, 1, 1, 1, 1, 1, 1, 1, 1, 1, 1, 1, 1, 1, 1, 0, 0, 0, 0, 0, 0, 0, 0, 0, 0, 0, 0, 0, 0, 0, 0, 0, 0, 0, 0, 0, 0, 0, 0, 0, 0, 0, 0, 0, 0])
_uv = me_base.uv_layers.new(name='UVTex')
_uv.uv.foreach_set('vector', [0.4932, 0.04744, 0.4607, 0.07507, 0.4335, 0.1413, 0.4932, 0.08028, 0.4932, 0.04744, 0.4854, 0.03414, 0.4743, 0.039, 0.4607, 0.07507, 0.4932, 0.04744, 0.4932, 0.03152, 0.4854, 0.03414, 0.4854, 0.02244, 0.4849, 0.01108, 0.4932, 0.009796, 0.4932, 0.02114, 0.4854, 0.02244, 0.4737, 0.02956, 0.4729, 0.0156, 0.4849, 0.01108, 0.487, 0.01649, 0.4932, 0.01521, 0.4932, 0.008315, 0.4853, 0.009592, 0.487, 0.01649, 0.4854, 0.03414, 0.4932, 0.03152, 0.4932, 0.01521, 0.487, 0.01649, 0.4763, 0.02056, 0.4743, 0.039, 0.4854, 0.03414, 0.487, 0.01649, 0.4853, 0.009592, 0.4736, 0.01335, 0.4763, 0.02056, 0.4847, 0.007293, 0.4932, 0.005586, 0.4932, 0.009796, 0.4849, 0.01108, 0.4847, 0.007293, 0.4847, 0.007293, 0.4932, 0.005586, 0.4932, 0.005586, 0.4847, 0.007293, 0.4726, 0.01095, 0.4726, 0.01095, 0.4847, 0.007293, 0.4847, 0.007293, 0.4849, 0.01108, 0.4729, 0.0156, 0.4726, 0.01095, 0.4847, 0.007293, 0.4932, 0.005586, 0.4932, 0.005586, 0.4847, 0.007293, 0.4847, 0.007293, 0.4853, 0.009592, 0.4932, 0.008315, 0.4932, 0.005586, 0.4847, 0.007293, 0.4726, 0.01095, 0.4736, 0.01335, 0.4853, 0.009592, 0.4847, 0.007293, 0.4847, 0.007293, 0.4726, 0.01095, 0.4726, 0.01095, 0.4324, 0.09712, 0.4566, 0.04835, 0.4333, 0.06737, 0.4324, 0.09712, 0.4607, 0.07507, 0.4743, 0.039, 0.4566, 0.04835, 0.4324, 0.09712, 0.4335, 0.1413, 0.4607, 0.07507, 0.4549, 0.05084, 0.4547, 0.02915, 0.4729, 0.0156, 0.4737, 0.02956, 0.4549, 0.05084, 0.4325, 0.0792, 0.4334, 0.04721, 0.4547, 0.02915, 0.4571, 0.03279, 0.4566, 0.04835, 0.4743, 0.039, 0.4763, 0.02056, 0.4571, 0.03279, 0.4336, 0.04909, 0.4333, 0.06737, 0.4566, 0.04835, 0.4571, 0.03279, 0.4553, 0.02464, 0.4337, 0.03969, 0.4336, 0.04909, 0.4571, 0.03279, 0.4763, 0.02056, 0.4736, 0.01335, 0.4553, 0.02464, 0.4546, 0.02192, 0.4546, 0.02192, 0.4726, 0.01095, 0.4726, 0.01095, 0.4546, 0.02192, 0.4337, 0.03655, 0.4337, 0.03655, 0.4546, 0.02192, 0.4546, 0.02192, 0.4547, 0.02915, 0.4334, 0.04721, 0.4337, 0.03655, 0.4546, 0.02192, 0.4726, 0.01095, 0.4729, 0.0156, 0.4547, 0.02915, 0.4546, 0.02192, 0.4553, 0.02464, 0.4736, 0.01335, 0.4726, 0.01095, 0.4546, 0.02192, 0.4337, 0.03655, 0.4337, 0.03969, 0.4553, 0.02464, 0.4546, 0.02192, 0.4546, 0.02192, 0.4337, 0.03655, 0.4337, 0.03655, 0.4546, 0.02192, 0.4726, 0.01095, 0.4726, 0.01095, 0.4546, 0.02192, 0.2461, 0.2362, 0.2462, 0.2792, 0.4388, 0.2027, 0.4335, 0.1413, 0.246, 0.2143, 0.4324, 0.09712, 0.246, 0.1942, 0.4324, 0.09712, 0.4333, 0.06737, 0.246, 0.1942, 0.4335, 0.1413, 0.4324, 0.09712, 0.2461, 0.2362, 0.4324, 0.09712, 0.246, 0.2143, 0.2461, 0.2362, 0.2459, 0.1795, 0.246, 0.1942, 0.4333, 0.06737, 0.4336, 0.04909, 0.2459, 0.1706, 0.2459, 0.1795, 0.4336, 0.04909, 0.4337, 0.03969, 0.2459, 0.1677, 0.2459, 0.1677, 0.4337, 0.03655, 0.4337, 0.03655, 0.2459, 0.1747, 0.2459, 0.1677, 0.4337, 0.03655, 0.4334, 0.04721, 0.2459, 0.1677, 0.2459, 0.1706, 0.4337, 0.03969, 0.4337, 0.03655, 0.2459, 0.1677, 0.2459, 0.1677, 0.4337, 0.03655, 0.4337, 0.03655, 0.246, 0.196, 0.2459, 0.1747, 0.4334, 0.04721, 0.4325, 0.0792, 0.4932, 0.1686, 0.4932, 0.08028, 0.4335, 0.1413, 0.4388, 0.2027, 0.4204, 0.2793, 0.4932, 0.2728, 0.4932, 0.1686, 0.4388, 0.2027, 0.2464, 0.3235, 0.2462, 0.2792, 0.006925, 0.3744, 0.007773, 0.3916, 0.2462, 0.2792, 0.2461, 0.2362, 0.007714, 0.3578, 0.006925, 0.3744, 0.2466, 0.3796, 0.2465, 0.3571, 0.009922, 0.4081, 0.01344, 0.4202, 0.2465, 0.3571, 0.2464, 0.3235, 0.007773, 0.3916, 0.009922, 0.4081, 0.2466, 0.3871, 0.2466, 0.3796, 0.01344, 0.4202, 0.01477, 0.4243, 0.2466, 0.3796, 0.2466, 0.3871, 0.01477, 0.4243, 0.01344, 0.4202, 0.246, 0.1942, 0.2459, 0.1795, 0.01012, 0.3433, 0.007714, 0.3578, 0.2459, 0.1795, 0.2459, 0.1706, 0.01248, 0.3334, 0.01012, 0.3433, 0.2459, 0.1677, 0.2459, 0.1677, 0.0139, 0.3297, 0.0139, 0.3297, 0.2459, 0.1677, 0.2459, 0.1747, 0.01242, 0.3336, 0.0139, 0.3297, 0.246, 0.196, 0.2461, 0.221, 0.007708, 0.3579, 0.01005, 0.3437, 0.2459, 0.1747, 0.246, 0.196, 0.01005, 0.3437, 0.01242, 0.3336, 0.2464, 0.327, 0.2465, 0.3571, 0.009922, 0.4081, 0.007802, 0.3918, 0.2465, 0.3571, 0.2466, 0.3796, 0.01344, 0.4202, 0.009922, 0.4081, 0.2461, 0.221, 0.2463, 0.2875, 0.006927, 0.3745, 0.007708, 0.3579, 0.2463, 0.2875, 0.2464, 0.327, 0.007802, 0.3918, 0.006927, 0.3745, 0.246, 0.2143, 0.246, 0.1942, 0.007714, 0.3578, 0.2461, 0.2362, 0.246, 0.2143, 0.007714, 0.3578, 0.4204, 0.2793, 0.4388, 0.2027, 0.2462, 0.2792, 0.4204, 0.2793, 0.2462, 0.2792, 0.2464, 0.3235, 0.2464, 0.3235, 0.2465, 0.3571, 0.4204, 0.3195, 0.4204, 0.2793, 0.2465, 0.3571, 0.2466, 0.3796, 0.4204, 0.3494, 0.4204, 0.3195, 0.2466, 0.3796, 0.2466, 0.3871, 0.4204, 0.3593, 0.4204, 0.3494, 0.2466, 0.3871, 0.2466, 0.3796, 0.4204, 0.3494, 0.4204, 0.3593, 0.2466, 0.3796, 0.2465, 0.3571, 0.4204, 0.3195, 0.4204, 0.3494, 0.4932, 0.3148, 0.4932, 0.2728, 0.4204, 0.2793, 0.4932, 0.3148, 0.4204, 0.2793, 0.4247, 0.3193, 0.4247, 0.3193, 0.4204, 0.2793, 0.4204, 0.3195, 0.4204, 0.3593, 0.4932, 0.3321, 0.4932, 0.3148, 0.4204, 0.3494, 0.4204, 0.3195, 0.4204, 0.3494, 0.4932, 0.3148, 0.4247, 0.3193, 0.2459, 0.1677, 0.0139, 0.3297, 0.01384, 0.3298, 0.2459, 0.1677, 0.2459, 0.1706, 0.2459, 0.1677, 0.01384, 0.3298, 0.01248, 0.3334, 0.4932, 0.04744, 0.4932, 0.08028, 0.5529, 0.1413, 0.5256, 0.07507, 0.4932, 0.04744, 0.5256, 0.07507, 0.5121, 0.039, 0.501, 0.03414, 0.4932, 0.04744, 0.501, 0.03414, 0.4932, 0.03152, 0.501, 0.02244, 0.4932, 0.02114, 0.4932, 0.009796, 0.5015, 0.01108, 0.501, 0.02244, 0.5015, 0.01108, 0.5135, 0.0156, 0.5127, 0.02956, 0.4993, 0.01649, 0.5011, 0.009592, 0.4932, 0.008315, 0.4932, 0.01521, 0.4993, 0.01649, 0.4932, 0.01521, 0.4932, 0.03152, 0.501, 0.03414, 0.4993, 0.01649, 0.501, 0.03414, 0.5121, 0.039, 0.51, 0.02056, 0.4993, 0.01649, 0.51, 0.02056, 0.5128, 0.01335, 0.5011, 0.009592, 0.5016, 0.007293, 0.5015, 0.01108, 0.4932, 0.009796, 0.4932, 0.005586, 0.5016, 0.007293, 0.4932, 0.005586, 0.4932, 0.005586, 0.5016, 0.007293, 0.5016, 0.007293, 0.5016, 0.007293, 0.5137, 0.01095, 0.5137, 0.01095, 0.5016, 0.007293, 0.5137, 0.01095, 0.5135, 0.0156, 0.5015, 0.01108, 0.5016, 0.007293, 0.5016, 0.007293, 0.4932, 0.005586, 0.4932, 0.005586, 0.5016, 0.007293, 0.4932, 0.005586, 0.4932, 0.008315, 0.5011, 0.009592, 0.5016, 0.007293, 0.5011, 0.009592, 0.5128, 0.01335, 0.5137, 0.01095, 0.5016, 0.007293, 0.5137, 0.01095, 0.5137, 0.01095, 0.5016, 0.007293, 0.5539, 0.09712, 0.5531, 0.06737, 0.5298, 0.04835, 0.5539, 0.09712, 0.5298, 0.04835, 0.5121, 0.039, 0.5256, 0.07507, 0.5539, 0.09712, 0.5256, 0.07507, 0.5529, 0.1413, 0.5315, 0.05084, 0.5127, 0.02956, 0.5135, 0.0156, 0.5317, 0.02915, 0.5315, 0.05084, 0.5317, 0.02915, 0.553, 0.04721, 0.5539, 0.0792, 0.5293, 0.03279, 0.51, 0.02056, 0.5121, 0.039, 0.5298, 0.04835, 0.5293, 0.03279, 0.5298, 0.04835, 0.5531, 0.06737, 0.5527, 0.04909, 0.5293, 0.03279, 0.5527, 0.04909, 0.5527, 0.03969, 0.5311, 0.02464, 0.5293, 0.03279, 0.5311, 0.02464, 0.5128, 0.01335, 0.51, 0.02056, 0.5317, 0.02192, 0.5137, 0.01095, 0.5137, 0.01095, 0.5317, 0.02192, 0.5317, 0.02192, 0.5317, 0.02192, 0.5527, 0.03655, 0.5527, 0.03655, 0.5317, 0.02192, 0.5527, 0.03655, 0.553, 0.04721, 0.5317, 0.02915, 0.5317, 0.02192, 0.5317, 0.02915, 0.5135, 0.0156, 0.5137, 0.01095, 0.5317, 0.02192, 0.5137, 0.01095, 0.5128, 0.01335, 0.5311, 0.02464, 0.5317, 0.02192, 0.5311, 0.02464, 0.5527, 0.03969, 0.5527, 0.03655, 0.5317, 0.02192, 0.5527, 0.03655, 0.5527, 0.03655, 0.5317, 0.02192, 0.5317, 0.02192, 0.5317, 0.02192, 0.5137, 0.01095, 0.5137, 0.01095, 0.7403, 0.2362, 0.5529, 0.1413, 0.5476, 0.2027, 0.7401, 0.2792, 0.7403, 0.2143, 0.7404, 0.1942, 0.5539, 0.09712, 0.5539, 0.09712, 0.7404, 0.1942, 0.5531, 0.06737, 0.5529, 0.1413, 0.7403, 0.2362, 0.5539, 0.09712, 0.5539, 0.09712, 0.7403, 0.2362, 0.7403, 0.2143, 0.7404, 0.1795, 0.5527, 0.04909, 0.5531, 0.06737, 0.7404, 0.1942, 0.7405, 0.1706, 0.5527, 0.03969, 0.5527, 0.04909, 0.7404, 0.1795, 0.7405, 0.1677, 0.5527, 0.03655, 0.5527, 0.03655, 0.7405, 0.1677, 0.7404, 0.1747, 0.553, 0.04721, 0.5527, 0.03655, 0.7405, 0.1677, 0.7405, 0.1677, 0.5527, 0.03655, 0.5527, 0.03969, 0.7405, 0.1706, 0.7405, 0.1677, 0.5527, 0.03655, 0.5527, 0.03655, 0.7405, 0.1677, 0.7404, 0.196, 0.5539, 0.0792, 0.553, 0.04721, 0.7404, 0.1747, 0.4932, 0.1686, 0.5476, 0.2027, 0.5529, 0.1413, 0.4932, 0.08028, 0.5659, 0.2793, 0.5476, 0.2027, 0.4932, 0.1686, 0.4932, 0.2728, 0.74, 0.3235, 0.9786, 0.3916, 0.9794, 0.3744, 0.7401, 0.2792, 0.7401, 0.2792, 0.9794, 0.3744, 0.9786, 0.3578, 0.7403, 0.2362, 0.7398, 0.3796, 0.9729, 0.4202, 0.9764, 0.4081, 0.7399, 0.3571, 0.7399, 0.3571, 0.9764, 0.4081, 0.9786, 0.3916, 0.74, 0.3235, 0.7398, 0.3871, 0.9716, 0.4243, 0.9729, 0.4202, 0.7398, 0.3796, 0.7398, 0.3796, 0.9729, 0.4202, 0.9716, 0.4243, 0.7398, 0.3871, 0.7404, 0.1942, 0.9786, 0.3578, 0.9762, 0.3433, 0.7404, 0.1795, 0.7404, 0.1795, 0.9762, 0.3433, 0.9739, 0.3334, 0.7405, 0.1706, 0.7405, 0.1677, 0.9725, 0.3297, 0.9725, 0.3297, 0.7405, 0.1677, 0.7405, 0.1677, 0.9725, 0.3297, 0.9739, 0.3336, 0.7404, 0.1747, 0.7404, 0.196, 0.9763, 0.3437, 0.9786, 0.3579, 0.7403, 0.221, 0.7404, 0.1747, 0.9739, 0.3336, 0.9763, 0.3437, 0.7404, 0.196, 0.74, 0.327, 0.9786, 0.3918, 0.9764, 0.4081, 0.7399, 0.3571, 0.7399, 0.3571, 0.9764, 0.4081, 0.9729, 0.4202, 0.7398, 0.3796, 0.7403, 0.221, 0.9786, 0.3579, 0.9794, 0.3745, 0.7401, 0.2875, 0.7401, 0.2875, 0.9794, 0.3745, 0.9786, 0.3918, 0.74, 0.327, 0.7403, 0.2143, 0.9786, 0.3578, 0.7404, 0.1942, 0.7403, 0.2362, 0.9786, 0.3578, 0.7403, 0.2143, 0.5659, 0.2793, 0.7401, 0.2792, 0.5476, 0.2027, 0.5659, 0.2793, 0.74, 0.3235, 0.7401, 0.2792, 0.74, 0.3235, 0.5659, 0.2793, 0.5659, 0.3195, 0.7399, 0.3571, 0.7399, 0.3571, 0.5659, 0.3195, 0.5659, 0.3494, 0.7398, 0.3796, 0.7398, 0.3796, 0.5659, 0.3494, 0.5659, 0.3593, 0.7398, 0.3871, 0.7398, 0.3871, 0.5659, 0.3593, 0.5659, 0.3494, 0.7398, 0.3796, 0.7398, 0.3796, 0.5659, 0.3494, 0.5659, 0.3195, 0.7399, 0.3571, 0.4932, 0.3148, 0.5659, 0.2793, 0.4932, 0.2728, 0.4932, 0.3148, 0.5617, 0.3193, 0.5659, 0.2793, 0.5617, 0.3193, 0.5659, 0.3195, 0.5659, 0.2793, 0.5659, 0.3593, 0.5659, 0.3494, 0.4932, 0.3148, 0.4932, 0.3321, 0.5659, 0.3195, 0.5617, 0.3193, 0.4932, 0.3148, 0.5659, 0.3494, 0.7405, 0.1677, 0.7405, 0.1677, 0.9725, 0.3298, 0.9725, 0.3297, 0.7405, 0.1706, 0.9739, 0.3334, 0.9725, 0.3298, 0.7405, 0.1677, 0.04169, 0.6432, 0.04169, 0.6432, 0.3381, 0.4577, 0.3381, 0.4577, 0.5309, 0.4577, 0.8273, 0.6432, 0.8273, 0.6432, 0.5309, 0.4577, 0.4469, 0.3675, 0.4345, 0.3654, 0.4345, 0.3654, 0.4469, 0.3675, 0.4655, 0.3788, 0.4469, 0.3675, 0.4469, 0.3675, 0.4655, 0.3788, 0.4954, 0.4126, 0.5309, 0.4577, 0.5309, 0.4577, 0.4954, 0.4126, 0.4655, 0.3788, 0.4954, 0.4126, 0.4954, 0.4126, 0.4655, 0.3788, 0.4345, 0.3654, 0.4345, 0.3654, 0.422, 0.3675, 0.422, 0.3675, 0.422, 0.3675, 0.422, 0.3675, 0.4034, 0.3788, 0.4034, 0.3788, 0.3736, 0.4126, 0.3736, 0.4126, 0.3381, 0.4577, 0.3381, 0.4577, 0.4034, 0.3788, 0.4034, 0.3788, 0.3736, 0.4126, 0.3736, 0.4126, 0.8265, 0.8992, 0.8266, 0.8514, 0.8266, 0.8514, 0.8266, 0.8514, 0.8271, 0.683, 0.8268, 0.7887, 0.8266, 0.8514, 0.8271, 0.683, 0.8268, 0.7887, 0.8271, 0.683, 0.8273, 0.6432, 0.8271, 0.683, 0.8271, 0.683, 0.8273, 0.6432, 0.04234, 0.8514, 0.04234, 0.8514, 0.04249, 0.8992, 0.04234, 0.8514, 0.04234, 0.8514, 0.04214, 0.7887, 0.04181, 0.683, 0.04181, 0.683, 0.04181, 0.683, 0.04214, 0.7887, 0.04169, 0.6432, 0.04169, 0.6432, 0.04181, 0.683, 0.04181, 0.683, 0.55, 0.7763, 0.8266, 0.8514, 0.8265, 0.8992, 0.55, 0.8395, 0.04249, 0.8992, 0.04234, 0.8514, 0.3189, 0.7763, 0.3189, 0.8395, 0.4932, 0.3321, 0.4932, 0.3321, 0.5659, 0.3593, 0.5659, 0.3593, 0.4932, 0.3321, 0.5659, 0.3593, 0.7398, 0.3871, 0.5659, 0.3593, 0.5659, 0.3593, 0.7398, 0.3871, 0.7398, 0.3871, 0.5659, 0.3593, 0.5659, 0.3593, 0.7398, 0.3871, 0.9716, 0.4243, 0.7398, 0.3871, 0.7398, 0.3871, 0.9716, 0.4243, 0.7398, 0.3871, 0.9716, 0.4243, 0.9716, 0.4243, 0.7398, 0.3871, 0.4932, 0.3321, 0.4204, 0.3593, 0.4932, 0.3321, 0.4204, 0.3593, 0.4204, 0.3593, 0.4932, 0.3321, 0.2466, 0.3871, 0.2466, 0.3871, 0.4204, 0.3593, 0.4204, 0.3593, 0.2466, 0.3871, 0.2466, 0.3871, 0.4204, 0.3593, 0.4204, 0.3593, 0.2466, 0.3871, 0.2466, 0.3871, 0.01477, 0.4243, 0.01477, 0.4243, 0.2466, 0.3871, 0.2466, 0.3871, 0.01477, 0.4243, 0.01477, 0.4243, 0.4392, 0.7657, 0.4345, 0.7652, 0.4345, 0.4017, 0.55, 0.7763, 0.4392, 0.7657, 0.4459, 0.4032, 0.4392, 0.7657, 0.4345, 0.4017, 0.4459, 0.4032, 0.8266, 0.8514, 0.55, 0.7763, 0.8271, 0.683, 0.55, 0.7763, 0.5273, 0.5127, 0.8271, 0.683, 0.55, 0.7763, 0.4969, 0.4585, 0.5273, 0.5127, 0.55, 0.7763, 0.4639, 0.4181, 0.4969, 0.4585, 0.55, 0.7763, 0.4459, 0.4032, 0.4639, 0.4181, 0.4297, 0.7657, 0.4345, 0.4017, 0.4345, 0.7652, 0.3189, 0.7763, 0.4231, 0.4032, 0.4297, 0.7657, 0.4297, 0.7657, 0.4231, 0.4032, 0.4345, 0.4017, 0.04234, 0.8514, 0.04181, 0.683, 0.3189, 0.7763, 0.3189, 0.7763, 0.04181, 0.683, 0.3416, 0.5127, 0.3189, 0.7763, 0.3416, 0.5127, 0.3721, 0.4585, 0.3189, 0.7763, 0.3721, 0.4585, 0.4051, 0.4181, 0.3189, 0.7763, 0.4051, 0.4181, 0.4231, 0.4032, 0.8421, 0.6054, 0.8289, 0.552, 0.8724, 0.5517, 0.8922, 0.6042, 0.8667, 0.7052, 0.8421, 0.6054, 0.8922, 0.6042, 0.9301, 0.7044, 0.8922, 0.6042, 0.8724, 0.5517, 0.9022, 0.5512, 0.9261, 0.6022, 0.9301, 0.7044, 0.8922, 0.6042, 0.9261, 0.6022, 0.973, 0.7025, 0.9223, 0.5476, 0.9467, 0.5975, 0.9261, 0.6022, 0.9022, 0.5512, 0.9467, 0.5975, 0.9967, 0.7001, 0.973, 0.7025, 0.9261, 0.6022, 0.8923, 0.6045, 0.8726, 0.5519, 0.8291, 0.5521, 0.8422, 0.6056, 0.9299, 0.7575, 0.8923, 0.8577, 0.8422, 0.8566, 0.8665, 0.7568, 0.9262, 0.6026, 0.9025, 0.5515, 0.8726, 0.5519, 0.8923, 0.6045, 0.9728, 0.7592, 0.9262, 0.8596, 0.8923, 0.8577, 0.9299, 0.7575, 0.9468, 0.5979, 0.9226, 0.548, 0.9025, 0.5515, 0.9262, 0.6026, 0.9965, 0.7616, 0.9468, 0.8643, 0.9262, 0.8596, 0.9728, 0.7592, 0.5873, 0.4647, 0.5591, 0.465, 0.5592, 0.4028, 0.5728, 0.4027, 0.5728, 0.4027, 0.5592, 0.4028, 0.5606, 0.3721, 0.642, 0.462, 0.5873, 0.4647, 0.5728, 0.4027, 0.5989, 0.4025, 0.5989, 0.4025, 0.5728, 0.4027, 0.5606, 0.3721, 0.6887, 0.4561, 0.642, 0.462, 0.5989, 0.4025, 0.6195, 0.4008, 0.6195, 0.4008, 0.5989, 0.4025, 0.5606, 0.3721, 0.7198, 0.4487, 0.6887, 0.4561, 0.6195, 0.4008, 0.6348, 0.3974, 0.6348, 0.3974, 0.6195, 0.4008, 0.5606, 0.3721, 0.7339, 0.4407, 0.7198, 0.4487, 0.6348, 0.3974, 0.6454, 0.3893, 0.6454, 0.3893, 0.6348, 0.3974, 0.5606, 0.3721, 0.7613, 0.4354, 0.7745, 0.5517, 0.7457, 0.5512, 0.7461, 0.4352, 0.8289, 0.552, 0.7745, 0.5517, 0.7613, 0.4354, 0.7864, 0.4355, 0.8724, 0.5517, 0.8289, 0.552, 0.7864, 0.4355, 0.8071, 0.4352, 0.9022, 0.5512, 0.8724, 0.5517, 0.8071, 0.4352, 0.8254, 0.4342, 0.9223, 0.5476, 0.9022, 0.5512, 0.8254, 0.4342, 0.8435, 0.4299, 0.5875, 0.4647, 0.573, 0.4027, 0.5591, 0.4024, 0.5591, 0.4648, 0.573, 0.4027, 0.5604, 0.3715, 0.5591, 0.4024, 0.6419, 0.4621, 0.5987, 0.4024, 0.573, 0.4027, 0.5875, 0.4647, 0.5987, 0.4024, 0.5604, 0.3715, 0.573, 0.4027, 0.6886, 0.4561, 0.6197, 0.4009, 0.5987, 0.4024, 0.6419, 0.4621, 0.6197, 0.4009, 0.5604, 0.3715, 0.5987, 0.4024, 0.7198, 0.4487, 0.6348, 0.3974, 0.6197, 0.4009, 0.6886, 0.4561, 0.6348, 0.3974, 0.5604, 0.3715, 0.6197, 0.4009, 0.7339, 0.4408, 0.6454, 0.3893, 0.6348, 0.3974, 0.7198, 0.4487, 0.6454, 0.3893, 0.5604, 0.3715, 0.6348, 0.3974, 0.7619, 0.4353, 0.7466, 0.435, 0.746, 0.551, 0.7748, 0.5516, 0.8291, 0.5521, 0.787, 0.4355, 0.7619, 0.4353, 0.7748, 0.5516, 0.8726, 0.5519, 0.8077, 0.4352, 0.787, 0.4355, 0.8291, 0.5521, 0.9025, 0.5515, 0.826, 0.4343, 0.8077, 0.4352, 0.8726, 0.5519, 0.9226, 0.548, 0.8441, 0.43, 0.826, 0.4343, 0.9025, 0.5515, 0.4681, 0.4775, 0.4776, 0.5137, 0.4742, 0.5219, 0.463, 0.458, 0.4681, 0.4775, 0.4607, 0.4662, 0.4681, 0.4775, 0.4742, 0.5219, 0.4607, 0.4662, 0.4009, 0.4775, 0.406, 0.458, 0.4082, 0.4662, 0.3913, 0.5137, 0.4009, 0.4775, 0.3947, 0.5219, 0.4009, 0.4775, 0.4082, 0.4662, 0.3947, 0.5219, 0.4955, 0.5219, 0.5007, 0.5137, 0.5158, 0.5137, 0.5113, 0.5219, 0.5007, 0.5137, 0.4955, 0.5219, 0.4742, 0.5219, 0.4776, 0.5137, 0.463, 0.458, 0.4607, 0.4662, 0.445, 0.4662, 0.4444, 0.458, 0.5217, 0.5141, 0.5184, 0.5223, 0.5113, 0.5219, 0.5158, 0.5137, 0.4444, 0.458, 0.445, 0.4662, 0.4345, 0.4662, 0.4345, 0.458, 0.3531, 0.5137, 0.3682, 0.5137, 0.3735, 0.5219, 0.3576, 0.5219, 0.3682, 0.5137, 0.3913, 0.5137, 0.3947, 0.5219, 0.3735, 0.5219, 0.406, 0.458, 0.4246, 0.458, 0.4239, 0.4662, 0.4082, 0.4662, 0.3472, 0.5141, 0.3531, 0.5137, 0.3576, 0.5219, 0.3505, 0.5223, 0.4246, 0.458, 0.4345, 0.458, 0.4344, 0.4662, 0.4239, 0.4662, 0.4487, 0.7509, 0.4848, 0.6753, 0.4889, 0.6753, 0.5073, 0.6002, 0.5135, 0.6002, 0.4889, 0.6753, 0.4848, 0.6753, 0.5135, 0.6002, 0.5073, 0.6002, 0.5113, 0.5219, 0.5184, 0.5223, 0.5073, 0.6002, 0.4922, 0.6002, 0.4955, 0.5219, 0.5113, 0.5219, 0.4922, 0.6002, 0.5073, 0.6002, 0.4848, 0.6753, 0.4758, 0.6753, 0.4487, 0.7509, 0.4758, 0.6753, 0.4848, 0.6753, 0.4487, 0.7509, 0.4649, 0.6753, 0.4758, 0.6753, 0.4758, 0.6753, 0.4649, 0.6753, 0.4722, 0.6002, 0.4922, 0.6002, 0.4922, 0.6002, 0.4722, 0.6002, 0.4742, 0.5219, 0.4955, 0.5219, 0.4742, 0.5219, 0.4487, 0.5219, 0.445, 0.4662, 0.4607, 0.4662, 0.4722, 0.6002, 0.4487, 0.6002, 0.4487, 0.5219, 0.4742, 0.5219, 0.4649, 0.6753, 0.4488, 0.6753, 0.4487, 0.6002, 0.4722, 0.6002, 0.4487, 0.7509, 0.4488, 0.6753, 0.4649, 0.6753, 0.4487, 0.6002, 0.4488, 0.6753, 0.4345, 0.6753, 0.4345, 0.6002, 0.4487, 0.5219, 0.4487, 0.6002, 0.4345, 0.6002, 0.4345, 0.5219, 0.445, 0.4662, 0.4487, 0.5219, 0.4345, 0.5219, 0.4345, 0.4662, 0.4488, 0.6753, 0.4487, 0.7509, 0.4345, 0.7509, 0.4345, 0.6753, 0.5164, 0.6002, 0.5135, 0.6002, 0.5184, 0.5223, 0.5217, 0.5141, 0.4897, 0.6753, 0.4889, 0.6753, 0.5135, 0.6002, 0.5164, 0.6002, 0.4487, 0.7509, 0.4889, 0.6753, 0.4897, 0.6753, 0.4202, 0.7509, 0.38, 0.6753, 0.3841, 0.6753, 0.38, 0.6753, 0.3555, 0.6002, 0.3617, 0.6002, 0.3841, 0.6753, 0.3555, 0.6002, 0.3505, 0.5223, 0.3576, 0.5219, 0.3617, 0.6002, 0.3617, 0.6002, 0.3576, 0.5219, 0.3735, 0.5219, 0.3767, 0.6002, 0.3841, 0.6753, 0.3617, 0.6002, 0.3767, 0.6002, 0.3932, 0.6753, 0.4202, 0.7509, 0.3841, 0.6753, 0.3932, 0.6753, 0.4202, 0.7509, 0.3932, 0.6753, 0.404, 0.6753, 0.3932, 0.6753, 0.3767, 0.6002, 0.3968, 0.6002, 0.404, 0.6753, 0.3767, 0.6002, 0.3735, 0.5219, 0.3947, 0.5219, 0.3968, 0.6002, 0.3947, 0.5219, 0.4082, 0.4662, 0.4239, 0.4662, 0.4202, 0.5219, 0.3968, 0.6002, 0.3947, 0.5219, 0.4202, 0.5219, 0.4202, 0.6002, 0.404, 0.6753, 0.3968, 0.6002, 0.4202, 0.6002, 0.4202, 0.6753, 0.4202, 0.7509, 0.404, 0.6753, 0.4202, 0.6753, 0.4202, 0.6002, 0.4344, 0.6002, 0.4344, 0.6753, 0.4202, 0.6753, 0.4202, 0.5219, 0.4344, 0.5219, 0.4344, 0.6002, 0.4202, 0.6002, 0.4239, 0.4662, 0.4344, 0.4662, 0.4344, 0.5219, 0.4202, 0.5219, 0.4202, 0.6753, 0.4344, 0.6753, 0.4345, 0.7509, 0.4202, 0.7509, 0.3526, 0.6002, 0.3472, 0.5141, 0.3505, 0.5223, 0.3555, 0.6002, 0.3793, 0.6753, 0.3526, 0.6002, 0.3555, 0.6002, 0.38, 0.6753, 0.4202, 0.7509, 0.3793, 0.6753, 0.38, 0.6753, 0.4469, 0.3675, 0.4459, 0.4032, 0.4345, 0.4017, 0.4345, 0.3654, 0.4639, 0.4181, 0.4459, 0.4032, 0.4469, 0.3675, 0.4655, 0.3788, 0.4954, 0.4126, 0.5309, 0.4577, 0.5273, 0.5127, 0.4969, 0.4585, 0.4954, 0.4126, 0.4969, 0.4585, 0.4639, 0.4181, 0.4655, 0.3788, 0.8271, 0.683, 0.5273, 0.5127, 0.5309, 0.4577, 0.8273, 0.6432, 0.422, 0.3675, 0.4345, 0.3654, 0.4345, 0.4017, 0.4231, 0.4032, 0.422, 0.3675, 0.4231, 0.4032, 0.4051, 0.4181, 0.4034, 0.3788, 0.3736, 0.4126, 0.3721, 0.4585, 0.3416, 0.5127, 0.3381, 0.4577, 0.3736, 0.4126, 0.4034, 0.3788, 0.4051, 0.4181, 0.3721, 0.4585, 0.04181, 0.683, 0.04169, 0.6432, 0.3381, 0.4577, 0.3416, 0.5127, 0.009922, 0.4081, 0.009922, 0.4081, 0.01344, 0.4202, 0.01344, 0.4202, 0.01477, 0.4243, 0.01344, 0.4202, 0.01344, 0.4202, 0.01477, 0.4243, 0.01344, 0.4202, 0.01477, 0.4243, 0.01477, 0.4243, 0.009922, 0.4081, 0.007773, 0.3916, 0.007802, 0.3918, 0.009922, 0.4081, 0.006925, 0.3744, 0.006927, 0.3745, 0.007802, 0.3918, 0.007773, 0.3916, 0.006925, 0.3744, 0.007714, 0.3578, 0.007708, 0.3579, 0.006927, 0.3745, 0.01012, 0.3433, 0.01005, 0.3437, 0.007708, 0.3579, 0.007714, 0.3578, 0.01012, 0.3433, 0.01248, 0.3334, 0.01242, 0.3336, 0.01005, 0.3437, 0.01242, 0.3336, 0.01248, 0.3334, 0.01384, 0.3298, 0.0139, 0.3297, 0.01242, 0.3336, 0.01384, 0.3298, 0.0139, 0.3297, 0.9764, 0.4081, 0.9729, 0.4202, 0.9729, 0.4202, 0.9764, 0.4081, 0.9716, 0.4243, 0.9729, 0.4202, 0.9729, 0.4202, 0.9716, 0.4243, 0.9716, 0.4243, 0.9716, 0.4243, 0.9729, 0.4202, 0.9764, 0.4081, 0.9764, 0.4081, 0.9786, 0.3918, 0.9786, 0.3916, 0.9794, 0.3744, 0.9786, 0.3916, 0.9786, 0.3918, 0.9794, 0.3745, 0.9794, 0.3744, 0.9794, 0.3745, 0.9786, 0.3579, 0.9786, 0.3578, 0.9762, 0.3433, 0.9786, 0.3578, 0.9786, 0.3579, 0.9763, 0.3437, 0.9739, 0.3336, 0.9739, 0.3334, 0.9762, 0.3433, 0.9763, 0.3437, 0.9725, 0.3298, 0.9739, 0.3334, 0.9739, 0.3336, 0.9725, 0.3297, 0.9725, 0.3297, 0.9725, 0.3298, 0.9739, 0.3336, 0.1331, 0.7582, 0.1436, 0.7662, 0.1399, 0.7725, 0.128, 0.7633, 0.1436, 0.7662, 0.1557, 0.7713, 0.1539, 0.7783, 0.1399, 0.7725, 0.1688, 0.7802, 0.1539, 0.7783, 0.1557, 0.7713, 0.1688, 0.773, 0.1838, 0.7783, 0.1688, 0.7802, 0.1688, 0.773, 0.1819, 0.7713, 0.1977, 0.7725, 0.1838, 0.7783, 0.1819, 0.7713, 0.1941, 0.7662, 0.2096, 0.7633, 0.1977, 0.7725, 0.1941, 0.7662, 0.2045, 0.7582, 0.2188, 0.7514, 0.2096, 0.7633, 0.2045, 0.7582, 0.2125, 0.7477, 0.2246, 0.7374, 0.2188, 0.7514, 0.2125, 0.7477, 0.2176, 0.7356, 0.2266, 0.7225, 0.2246, 0.7374, 0.2176, 0.7356, 0.2193, 0.7225, 0.2246, 0.7075, 0.2266, 0.7225, 0.2193, 0.7225, 0.2176, 0.7094, 0.2188, 0.6936, 0.2246, 0.7075, 0.2176, 0.7094, 0.2125, 0.6972, 0.2096, 0.6817, 0.2188, 0.6936, 0.2125, 0.6972, 0.2045, 0.6868, 0.1977, 0.6725, 0.2096, 0.6817, 0.2045, 0.6868, 0.1941, 0.6788, 0.1838, 0.6667, 0.1977, 0.6725, 0.1941, 0.6788, 0.1819, 0.6737, 0.1688, 0.6647, 0.1838, 0.6667, 0.1819, 0.6737, 0.1688, 0.672, 0.1539, 0.6667, 0.1688, 0.6647, 0.1688, 0.672, 0.1557, 0.6737, 0.1399, 0.6725, 0.1539, 0.6667, 0.1557, 0.6737, 0.1436, 0.6788, 0.128, 0.6817, 0.1399, 0.6725, 0.1436, 0.6788, 0.1331, 0.6868, 0.1188, 0.6936, 0.128, 0.6817, 0.1331, 0.6868, 0.1251, 0.6972, 0.113, 0.7075, 0.1188, 0.6936, 0.1251, 0.6972, 0.12, 0.7094, 0.1111, 0.7225, 0.113, 0.7075, 0.12, 0.7094, 0.1183, 0.7225, 0.113, 0.7374, 0.1111, 0.7225, 0.1183, 0.7225, 0.12, 0.7356, 0.1188, 0.7514, 0.113, 0.7374, 0.12, 0.7356, 0.1251, 0.7477, 0.128, 0.7633, 0.1188, 0.7514, 0.1251, 0.7477, 0.1331, 0.7582, 0.729, 0.7725, 0.7254, 0.7662, 0.7358, 0.7582, 0.741, 0.7633, 0.7254, 0.7662, 0.729, 0.7725, 0.7151, 0.7783, 0.7132, 0.7713, 0.7001, 0.7802, 0.7001, 0.773, 0.7132, 0.7713, 0.7151, 0.7783, 0.6852, 0.7783, 0.6871, 0.7713, 0.7001, 0.773, 0.7001, 0.7802, 0.6713, 0.7725, 0.6749, 0.7662, 0.6871, 0.7713, 0.6852, 0.7783, 0.6593, 0.7633, 0.6644, 0.7582, 0.6749, 0.7662, 0.6713, 0.7725, 0.6501, 0.7514, 0.6564, 0.7477, 0.6644, 0.7582, 0.6593, 0.7633, 0.6444, 0.7374, 0.6514, 0.7356, 0.6564, 0.7477, 0.6501, 0.7514, 0.6424, 0.7225, 0.6496, 0.7225, 0.6514, 0.7356, 0.6444, 0.7374, 0.6444, 0.7075, 0.6514, 0.7094, 0.6496, 0.7225, 0.6424, 0.7225, 0.6501, 0.6936, 0.6564, 0.6972, 0.6514, 0.7094, 0.6444, 0.7075, 0.6593, 0.6817, 0.6644, 0.6868, 0.6564, 0.6972, 0.6501, 0.6936, 0.6713, 0.6725, 0.6749, 0.6788, 0.6644, 0.6868, 0.6593, 0.6817, 0.6852, 0.6667, 0.6871, 0.6737, 0.6749, 0.6788, 0.6713, 0.6725, 0.7001, 0.6647, 0.7001, 0.672, 0.6871, 0.6737, 0.6852, 0.6667, 0.7151, 0.6667, 0.7132, 0.6737, 0.7001, 0.672, 0.7001, 0.6647, 0.729, 0.6725, 0.7254, 0.6788, 0.7132, 0.6737, 0.7151, 0.6667, 0.741, 0.6817, 0.7358, 0.6868, 0.7254, 0.6788, 0.729, 0.6725, 0.7501, 0.6936, 0.7439, 0.6972, 0.7358, 0.6868, 0.741, 0.6817, 0.7559, 0.7075, 0.7489, 0.7094, 0.7439, 0.6972, 0.7501, 0.6936, 0.7579, 0.7225, 0.7506, 0.7225, 0.7489, 0.7094, 0.7559, 0.7075, 0.7559, 0.7374, 0.7489, 0.7356, 0.7506, 0.7225, 0.7579, 0.7225, 0.7501, 0.7514, 0.7439, 0.7477, 0.7489, 0.7356, 0.7559, 0.7374, 0.741, 0.7633, 0.7358, 0.7582, 0.7439, 0.7477, 0.7501, 0.7514, 0.06828, 0.04349, 0.06828, 0.1442, 0.06242, 0.1442, 0.06242, 0.04349, 0.06828, 0.1442, 0.06828, 0.04349, 0.07414, 0.04349, 0.07414, 0.1442, 0.07414, 0.1442, 0.07414, 0.04349, 0.08, 0.04349, 0.08, 0.1442, 0.08, 0.1442, 0.08, 0.04349, 0.08587, 0.04349, 0.08587, 0.1442, 0.08587, 0.1442, 0.08587, 0.04349, 0.09173, 0.04349, 0.09173, 0.1442, 0.09173, 0.1442, 0.09173, 0.04349, 0.09759, 0.04349, 0.09759, 0.1442, 0.09759, 0.1442, 0.09759, 0.04349, 0.1035, 0.04349, 0.1035, 0.1442, 0.1035, 0.1442, 0.1035, 0.04349, 0.1093, 0.04349, 0.1093, 0.1442, 0.1093, 0.1442, 0.1093, 0.04349, 0.1152, 0.04349, 0.1152, 0.1442, 0.1152, 0.1442, 0.1152, 0.04349, 0.121, 0.04349, 0.121, 0.1442, 0.121, 0.1442, 0.121, 0.04349, 0.1269, 0.04349, 0.1269, 0.1442, 0.1269, 0.1442, 0.1269, 0.04349, 0.1328, 0.04349, 0.1328, 0.1442, 0.1328, 0.1442, 0.1328, 0.04349, 0.1386, 0.04349, 0.1386, 0.1442, 0.1386, 0.1442, 0.1386, 0.04349, 0.1445, 0.04349, 0.1445, 0.1442, 0.1445, 0.1442, 0.1445, 0.04349, 0.1504, 0.04349, 0.1504, 0.1442, 0.1504, 0.1442, 0.1504, 0.04349, 0.1562, 0.04349, 0.1562, 0.1442, 0.1562, 0.1442, 0.1562, 0.04349, 0.1621, 0.04349, 0.1621, 0.1442, 0.1621, 0.1442, 0.1621, 0.04349, 0.1679, 0.04349, 0.1679, 0.1442, 0.1679, 0.1442, 0.1679, 0.04349, 0.1738, 0.04349, 0.1738, 0.1442, 0.1738, 0.1442, 0.1738, 0.04349, 0.1797, 0.04349, 0.1797, 0.1442, 0.1797, 0.1442, 0.1797, 0.04349, 0.1855, 0.04349, 0.1855, 0.1442, 0.04483, 0.1442, 0.04483, 0.04349, 0.05069, 0.04349, 0.05069, 0.1442, 0.05069, 0.1442, 0.05069, 0.04349, 0.05655, 0.04349, 0.05655, 0.1442, 0.05655, 0.1442, 0.05655, 0.04349, 0.06242, 0.04349, 0.06242, 0.1442, 0.06828, 0.04349, 0.06242, 0.04349, 0.06242, 0.1442, 0.06828, 0.1442, 0.07414, 0.04349, 0.06828, 0.04349, 0.06828, 0.1442, 0.07414, 0.1442, 0.07414, 0.1442, 0.08, 0.1442, 0.08, 0.04349, 0.07414, 0.04349, 0.08, 0.1442, 0.08587, 0.1442, 0.08587, 0.04349, 0.08, 0.04349, 0.08587, 0.1442, 0.09173, 0.1442, 0.09173, 0.04349, 0.08587, 0.04349, 0.09173, 0.1442, 0.09759, 0.1442, 0.09759, 0.04349, 0.09173, 0.04349, 0.09759, 0.1442, 0.1035, 0.1442, 0.1035, 0.04349, 0.09759, 0.04349, 0.1035, 0.1442, 0.1093, 0.1442, 0.1093, 0.04349, 0.1035, 0.04349, 0.1093, 0.1442, 0.1152, 0.1442, 0.1152, 0.04349, 0.1093, 0.04349, 0.1152, 0.1442, 0.121, 0.1442, 0.121, 0.04349, 0.1152, 0.04349, 0.121, 0.1442, 0.1269, 0.1442, 0.1269, 0.04349, 0.121, 0.04349, 0.1269, 0.1442, 0.1328, 0.1442, 0.1328, 0.04349, 0.1269, 0.04349, 0.1328, 0.1442, 0.1386, 0.1442, 0.1386, 0.04349, 0.1328, 0.04349, 0.1386, 0.1442, 0.1445, 0.1442, 0.1445, 0.04349, 0.1386, 0.04349, 0.1445, 0.1442, 0.1504, 0.1442, 0.1504, 0.04349, 0.1445, 0.04349, 0.1504, 0.1442, 0.1562, 0.1442, 0.1562, 0.04349, 0.1504, 0.04349, 0.1562, 0.1442, 0.1621, 0.1442, 0.1621, 0.04349, 0.1562, 0.04349, 0.1621, 0.1442, 0.1679, 0.1442, 0.1679, 0.04349, 0.1621, 0.04349, 0.1679, 0.1442, 0.1738, 0.1442, 0.1738, 0.04349, 0.1679, 0.04349, 0.1738, 0.1442, 0.1797, 0.1442, 0.1797, 0.04349, 0.1738, 0.04349, 0.1797, 0.1442, 0.1855, 0.1442, 0.1855, 0.04349, 0.1797, 0.04349, 0.04483, 0.1442, 0.05069, 0.1442, 0.05069, 0.04349, 0.04483, 0.04349, 0.05069, 0.1442, 0.05655, 0.1442, 0.05655, 0.04349, 0.05069, 0.04349, 0.05655, 0.1442, 0.06242, 0.1442, 0.06242, 0.04349, 0.05655, 0.04349, 0.9076, 0.1677, 0.8835, 0.1258, 0.9177, 0.16, 0.896, 0.1725, 0.8835, 0.1258, 0.9076, 0.1677, 0.8835, 0.1741, 0.8835, 0.1258, 0.896, 0.1725, 0.871, 0.1725, 0.8835, 0.1258, 0.8835, 0.1741, 0.8593, 0.1677, 0.8835, 0.1258, 0.871, 0.1725, 0.8493, 0.16, 0.8835, 0.1258, 0.8593, 0.1677, 0.8416, 0.15, 0.8835, 0.1258, 0.8493, 0.16, 0.8368, 0.1383, 0.8835, 0.1258, 0.8416, 0.15, 0.8351, 0.1258, 0.8835, 0.1258, 0.8368, 0.1383, 0.8368, 0.1133, 0.8835, 0.1258, 0.8351, 0.1258, 0.8416, 0.1016, 0.8835, 0.1258, 0.8368, 0.1133, 0.8493, 0.09161, 0.8835, 0.1258, 0.8416, 0.1016, 0.8593, 0.08393, 0.8835, 0.1258, 0.8493, 0.09161, 0.871, 0.0791, 0.8835, 0.1258, 0.8593, 0.08393, 0.8835, 0.07745, 0.8835, 0.1258, 0.871, 0.0791, 0.896, 0.0791, 0.8835, 0.1258, 0.8835, 0.07745, 0.9076, 0.08393, 0.8835, 0.1258, 0.896, 0.0791, 0.9177, 0.09161, 0.8835, 0.1258, 0.9076, 0.08393, 0.9253, 0.1016, 0.8835, 0.1258, 0.9177, 0.09161, 0.9302, 0.1133, 0.8835, 0.1258, 0.9253, 0.1016, 0.9318, 0.1258, 0.8835, 0.1258, 0.9302, 0.1133, 0.9302, 0.1383, 0.8835, 0.1258, 0.9318, 0.1258, 0.9253, 0.15, 0.8835, 0.1258, 0.9302, 0.1383, 0.9177, 0.16, 0.8835, 0.1258, 0.9253, 0.15, 0.9364, 0.1787, 0.9177, 0.16, 0.9253, 0.15, 0.9482, 0.1632, 0.9482, 0.1632, 0.9253, 0.15, 0.9302, 0.1383, 0.9557, 0.1452, 0.9557, 0.1452, 0.9302, 0.1383, 0.9318, 0.1258, 0.9583, 0.1258, 0.9583, 0.1258, 0.9318, 0.1258, 0.9302, 0.1133, 0.9557, 0.1064, 0.9557, 0.1064, 0.9302, 0.1133, 0.9253, 0.1016, 0.9482, 0.0884, 0.9482, 0.0884, 0.9253, 0.1016, 0.9177, 0.09161, 0.9364, 0.07292, 0.9364, 0.07292, 0.9177, 0.09161, 0.9076, 0.08393, 0.9209, 0.06103, 0.9209, 0.06103, 0.9076, 0.08393, 0.896, 0.0791, 0.9028, 0.05356, 0.9028, 0.05356, 0.896, 0.0791, 0.8835, 0.07745, 0.8835, 0.05101, 0.8835, 0.05101, 0.8835, 0.07745, 0.871, 0.0791, 0.8641, 0.05356, 0.8641, 0.05356, 0.871, 0.0791, 0.8593, 0.08393, 0.8461, 0.06103, 0.8461, 0.06103, 0.8593, 0.08393, 0.8493, 0.09161, 0.8306, 0.07292, 0.8306, 0.07292, 0.8493, 0.09161, 0.8416, 0.1016, 0.8187, 0.0884, 0.8187, 0.0884, 0.8416, 0.1016, 0.8368, 0.1133, 0.8112, 0.1064, 0.8112, 0.1064, 0.8368, 0.1133, 0.8351, 0.1258, 0.8087, 0.1258, 0.8087, 0.1258, 0.8351, 0.1258, 0.8368, 0.1383, 0.8112, 0.1452, 0.8112, 0.1452, 0.8368, 0.1383, 0.8416, 0.15, 0.8187, 0.1632, 0.8187, 0.1632, 0.8416, 0.15, 0.8493, 0.16, 0.8306, 0.1787, 0.8306, 0.1787, 0.8493, 0.16, 0.8593, 0.1677, 0.8461, 0.1906, 0.8461, 0.1906, 0.8593, 0.1677, 0.871, 0.1725, 0.8641, 0.198, 0.8641, 0.198, 0.871, 0.1725, 0.8835, 0.1741, 0.8835, 0.2006, 0.8835, 0.2006, 0.8835, 0.1741, 0.896, 0.1725, 0.9028, 0.198, 0.9028, 0.198, 0.896, 0.1725, 0.9076, 0.1677, 0.9209, 0.1906, 0.9209, 0.1906, 0.9076, 0.1677, 0.9177, 0.16, 0.9364, 0.1787, 0.9324, 0.2105, 0.9209, 0.1906, 0.9364, 0.1787, 0.9526, 0.195, 0.9088, 0.2203, 0.9028, 0.198, 0.9209, 0.1906, 0.9324, 0.2105, 0.8835, 0.2236, 0.8835, 0.2006, 0.9028, 0.198, 0.9088, 0.2203, 0.8582, 0.2203, 0.8641, 0.198, 0.8835, 0.2006, 0.8835, 0.2236, 0.8346, 0.2105, 0.8461, 0.1906, 0.8641, 0.198, 0.8582, 0.2203, 0.8143, 0.195, 0.8306, 0.1787, 0.8461, 0.1906, 0.8346, 0.2105, 0.7988, 0.1747, 0.8187, 0.1632, 0.8306, 0.1787, 0.8143, 0.195, 0.789, 0.1511, 0.8112, 0.1452, 0.8187, 0.1632, 0.7988, 0.1747, 0.7857, 0.1258, 0.8087, 0.1258, 0.8112, 0.1452, 0.789, 0.1511, 0.789, 0.1005, 0.8112, 0.1064, 0.8087, 0.1258, 0.7857, 0.1258, 0.7988, 0.07689, 0.8187, 0.0884, 0.8112, 0.1064, 0.789, 0.1005, 0.8143, 0.05664, 0.8306, 0.07292, 0.8187, 0.0884, 0.7988, 0.07689, 0.8346, 0.04109, 0.8461, 0.06103, 0.8306, 0.07292, 0.8143, 0.05664, 0.8582, 0.03132, 0.8641, 0.05356, 0.8461, 0.06103, 0.8346, 0.04109, 0.8835, 0.02799, 0.8835, 0.05101, 0.8641, 0.05356, 0.8582, 0.03132, 0.9088, 0.03132, 0.9028, 0.05356, 0.8835, 0.05101, 0.8835, 0.02799, 0.9324, 0.04109, 0.9209, 0.06103, 0.9028, 0.05356, 0.9088, 0.03132, 0.9526, 0.05664, 0.9364, 0.07292, 0.9209, 0.06103, 0.9324, 0.04109, 0.9682, 0.07689, 0.9482, 0.0884, 0.9364, 0.07292, 0.9526, 0.05664, 0.9779, 0.1005, 0.9557, 0.1064, 0.9482, 0.0884, 0.9682, 0.07689, 0.9813, 0.1258, 0.9583, 0.1258, 0.9557, 0.1064, 0.9779, 0.1005, 0.9779, 0.1511, 0.9557, 0.1452, 0.9583, 0.1258, 0.9813, 0.1258, 0.9682, 0.1747, 0.9482, 0.1632, 0.9557, 0.1452, 0.9779, 0.1511, 0.9526, 0.195, 0.9364, 0.1787, 0.9482, 0.1632, 0.9682, 0.1747, 0.9177, 0.16, 0.8835, 0.1258, 0.9076, 0.1677, 0.9076, 0.1677, 0.8835, 0.1258, 0.896, 0.1725, 0.896, 0.1725, 0.8835, 0.1258, 0.8835, 0.1741, 0.8835, 0.1741, 0.8835, 0.1258, 0.871, 0.1725, 0.871, 0.1725, 0.8835, 0.1258, 0.8593, 0.1677, 0.8593, 0.1677, 0.8835, 0.1258, 0.8493, 0.16, 0.8493, 0.16, 0.8835, 0.1258, 0.8416, 0.15, 0.8416, 0.15, 0.8835, 0.1258, 0.8368, 0.1383, 0.8368, 0.1383, 0.8835, 0.1258, 0.8351, 0.1258, 0.8351, 0.1258, 0.8835, 0.1258, 0.8368, 0.1133, 0.8368, 0.1133, 0.8835, 0.1258, 0.8416, 0.1016, 0.8416, 0.1016, 0.8835, 0.1258, 0.8493, 0.09161, 0.8493, 0.09161, 0.8835, 0.1258, 0.8593, 0.08393, 0.8593, 0.08393, 0.8835, 0.1258, 0.871, 0.0791, 0.871, 0.0791, 0.8835, 0.1258, 0.8835, 0.07745, 0.8835, 0.07745, 0.8835, 0.1258, 0.896, 0.0791, 0.896, 0.0791, 0.8835, 0.1258, 0.9076, 0.08393, 0.9076, 0.08393, 0.8835, 0.1258, 0.9177, 0.09161, 0.9177, 0.09161, 0.8835, 0.1258, 0.9253, 0.1016, 0.9253, 0.1016, 0.8835, 0.1258, 0.9302, 0.1133, 0.9302, 0.1133, 0.8835, 0.1258, 0.9318, 0.1258, 0.9318, 0.1258, 0.8835, 0.1258, 0.9302, 0.1383, 0.9302, 0.1383, 0.8835, 0.1258, 0.9253, 0.15, 0.9253, 0.15, 0.8835, 0.1258, 0.9177, 0.16, 0.9364, 0.1787, 0.9482, 0.1632, 0.9253, 0.15, 0.9177, 0.16, 0.9482, 0.1632, 0.9557, 0.1452, 0.9302, 0.1383, 0.9253, 0.15, 0.9557, 0.1452, 0.9583, 0.1258, 0.9318, 0.1258, 0.9302, 0.1383, 0.9583, 0.1258, 0.9557, 0.1064, 0.9302, 0.1133, 0.9318, 0.1258, 0.9557, 0.1064, 0.9482, 0.0884, 0.9253, 0.1016, 0.9302, 0.1133, 0.9482, 0.0884, 0.9364, 0.07292, 0.9177, 0.09161, 0.9253, 0.1016, 0.9364, 0.07292, 0.9209, 0.06103, 0.9076, 0.08393, 0.9177, 0.09161, 0.9209, 0.06103, 0.9028, 0.05356, 0.896, 0.0791, 0.9076, 0.08393, 0.9028, 0.05356, 0.8835, 0.05101, 0.8835, 0.07745, 0.896, 0.0791, 0.8835, 0.05101, 0.8641, 0.05356, 0.871, 0.0791, 0.8835, 0.07745, 0.8641, 0.05356, 0.8461, 0.06103, 0.8593, 0.08393, 0.871, 0.0791, 0.8461, 0.06103, 0.8306, 0.07292, 0.8493, 0.09161, 0.8593, 0.08393, 0.8306, 0.07292, 0.8187, 0.0884, 0.8416, 0.1016, 0.8493, 0.09161, 0.8187, 0.0884, 0.8112, 0.1064, 0.8368, 0.1133, 0.8416, 0.1016, 0.8112, 0.1064, 0.8087, 0.1258, 0.8351, 0.1258, 0.8368, 0.1133, 0.8087, 0.1258, 0.8112, 0.1452, 0.8368, 0.1383, 0.8351, 0.1258, 0.8112, 0.1452, 0.8187, 0.1632, 0.8416, 0.15, 0.8368, 0.1383, 0.8187, 0.1632, 0.8306, 0.1787, 0.8493, 0.16, 0.8416, 0.15, 0.8306, 0.1787, 0.8461, 0.1906, 0.8593, 0.1677, 0.8493, 0.16, 0.8461, 0.1906, 0.8641, 0.198, 0.871, 0.1725, 0.8593, 0.1677, 0.8641, 0.198, 0.8835, 0.2006, 0.8835, 0.1741, 0.871, 0.1725, 0.8835, 0.2006, 0.9028, 0.198, 0.896, 0.1725, 0.8835, 0.1741, 0.9028, 0.198, 0.9209, 0.1906, 0.9076, 0.1677, 0.896, 0.1725, 0.9209, 0.1906, 0.9364, 0.1787, 0.9177, 0.16, 0.9076, 0.1677, 0.9324, 0.2105, 0.9526, 0.195, 0.9364, 0.1787, 0.9209, 0.1906, 0.9088, 0.2203, 0.9324, 0.2105, 0.9209, 0.1906, 0.9028, 0.198, 0.8835, 0.2236, 0.9088, 0.2203, 0.9028, 0.198, 0.8835, 0.2006, 0.8582, 0.2203, 0.8835, 0.2236, 0.8835, 0.2006, 0.8641, 0.198, 0.8346, 0.2105, 0.8582, 0.2203, 0.8641, 0.198, 0.8461, 0.1906, 0.8143, 0.195, 0.8346, 0.2105, 0.8461, 0.1906, 0.8306, 0.1787, 0.7988, 0.1747, 0.8143, 0.195, 0.8306, 0.1787, 0.8187, 0.1632, 0.789, 0.1511, 0.7988, 0.1747, 0.8187, 0.1632, 0.8112, 0.1452, 0.7857, 0.1258, 0.789, 0.1511, 0.8112, 0.1452, 0.8087, 0.1258, 0.789, 0.1005, 0.7857, 0.1258, 0.8087, 0.1258, 0.8112, 0.1064, 0.7988, 0.07689, 0.789, 0.1005, 0.8112, 0.1064, 0.8187, 0.0884, 0.8143, 0.05664, 0.7988, 0.07689, 0.8187, 0.0884, 0.8306, 0.07292, 0.8346, 0.04109, 0.8143, 0.05664, 0.8306, 0.07292, 0.8461, 0.06103, 0.8582, 0.03132, 0.8346, 0.04109, 0.8461, 0.06103, 0.8641, 0.05356, 0.8835, 0.02799, 0.8582, 0.03132, 0.8641, 0.05356, 0.8835, 0.05101, 0.9088, 0.03132, 0.8835, 0.02799, 0.8835, 0.05101, 0.9028, 0.05356, 0.9324, 0.04109, 0.9088, 0.03132, 0.9028, 0.05356, 0.9209, 0.06103, 0.9526, 0.05664, 0.9324, 0.04109, 0.9209, 0.06103, 0.9364, 0.07292, 0.9682, 0.07689, 0.9526, 0.05664, 0.9364, 0.07292, 0.9482, 0.0884, 0.9779, 0.1005, 0.9682, 0.07689, 0.9482, 0.0884, 0.9557, 0.1064, 0.9813, 0.1258, 0.9779, 0.1005, 0.9557, 0.1064, 0.9583, 0.1258, 0.9779, 0.1511, 0.9813, 0.1258, 0.9583, 0.1258, 0.9557, 0.1452, 0.9682, 0.1747, 0.9779, 0.1511, 0.9557, 0.1452, 0.9482, 0.1632, 0.9526, 0.195, 0.9682, 0.1747, 0.9482, 0.1632, 0.9364, 0.1787, 0.7501, 0.7514, 0.7664, 0.7607, 0.7542, 0.7766, 0.741, 0.7633, 0.7664, 0.7607, 0.7501, 0.7514, 0.7559, 0.7374, 0.774, 0.7423, 0.774, 0.7423, 0.7559, 0.7374, 0.7579, 0.7225, 0.7767, 0.7225, 0.7767, 0.7225, 0.7579, 0.7225, 0.7559, 0.7075, 0.774, 0.7027, 0.774, 0.7027, 0.7559, 0.7075, 0.7501, 0.6936, 0.7664, 0.6842, 0.7664, 0.6842, 0.7501, 0.6936, 0.741, 0.6817, 0.7542, 0.6684, 0.7542, 0.6684, 0.741, 0.6817, 0.729, 0.6725, 0.7384, 0.6562, 0.7384, 0.6562, 0.729, 0.6725, 0.7151, 0.6667, 0.7199, 0.6486, 0.7199, 0.6486, 0.7151, 0.6667, 0.7001, 0.6647, 0.7001, 0.646, 0.7001, 0.646, 0.7001, 0.6647, 0.6852, 0.6667, 0.6803, 0.6486, 0.6803, 0.6486, 0.6852, 0.6667, 0.6713, 0.6725, 0.6619, 0.6562, 0.6619, 0.6562, 0.6713, 0.6725, 0.6593, 0.6817, 0.646, 0.6684, 0.646, 0.6684, 0.6593, 0.6817, 0.6501, 0.6936, 0.6339, 0.6842, 0.6339, 0.6842, 0.6501, 0.6936, 0.6444, 0.7075, 0.6262, 0.7027, 0.6262, 0.7027, 0.6444, 0.7075, 0.6424, 0.7225, 0.6236, 0.7225, 0.6236, 0.7225, 0.6424, 0.7225, 0.6444, 0.7374, 0.6262, 0.7423, 0.6262, 0.7423, 0.6444, 0.7374, 0.6501, 0.7514, 0.6339, 0.7607, 0.6339, 0.7607, 0.6501, 0.7514, 0.6593, 0.7633, 0.646, 0.7766, 0.646, 0.7766, 0.6593, 0.7633, 0.6713, 0.7725, 0.6619, 0.7888, 0.6619, 0.7888, 0.6713, 0.7725, 0.6852, 0.7783, 0.6803, 0.7964, 0.6803, 0.7964, 0.6852, 0.7783, 0.7001, 0.7802, 0.7001, 0.799, 0.7001, 0.799, 0.7001, 0.7802, 0.7151, 0.7783, 0.7199, 0.7964, 0.7199, 0.7964, 0.7151, 0.7783, 0.729, 0.7725, 0.7384, 0.7888, 0.7384, 0.7888, 0.729, 0.7725, 0.741, 0.7633, 0.7542, 0.7766, 0.1188, 0.7514, 0.128, 0.7633, 0.1147, 0.7766, 0.1025, 0.7607, 0.113, 0.7374, 0.1188, 0.7514, 0.1025, 0.7607, 0.0949, 0.7423, 0.0949, 0.7423, 0.09229, 0.7225, 0.1111, 0.7225, 0.113, 0.7374, 0.09229, 0.7225, 0.0949, 0.7027, 0.113, 0.7075, 0.1111, 0.7225, 0.0949, 0.7027, 0.1025, 0.6842, 0.1188, 0.6936, 0.113, 0.7075, 0.1025, 0.6842, 0.1147, 0.6684, 0.128, 0.6817, 0.1188, 0.6936, 0.1147, 0.6684, 0.1306, 0.6562, 0.1399, 0.6725, 0.128, 0.6817, 0.1306, 0.6562, 0.149, 0.6486, 0.1539, 0.6667, 0.1399, 0.6725, 0.149, 0.6486, 0.1688, 0.646, 0.1688, 0.6647, 0.1539, 0.6667, 0.1688, 0.646, 0.1886, 0.6486, 0.1838, 0.6667, 0.1688, 0.6647, 0.1886, 0.6486, 0.2071, 0.6562, 0.1977, 0.6725, 0.1838, 0.6667, 0.2071, 0.6562, 0.2229, 0.6684, 0.2096, 0.6817, 0.1977, 0.6725, 0.2229, 0.6684, 0.2351, 0.6842, 0.2188, 0.6936, 0.2096, 0.6817, 0.2351, 0.6842, 0.2427, 0.7027, 0.2246, 0.7075, 0.2188, 0.6936, 0.2427, 0.7027, 0.2453, 0.7225, 0.2266, 0.7225, 0.2246, 0.7075, 0.2453, 0.7225, 0.2427, 0.7423, 0.2246, 0.7374, 0.2266, 0.7225, 0.2427, 0.7423, 0.2351, 0.7607, 0.2188, 0.7514, 0.2246, 0.7374, 0.2351, 0.7607, 0.2229, 0.7766, 0.2096, 0.7633, 0.2188, 0.7514, 0.2229, 0.7766, 0.2071, 0.7888, 0.1977, 0.7725, 0.2096, 0.7633, 0.2071, 0.7888, 0.1886, 0.7964, 0.1838, 0.7783, 0.1977, 0.7725, 0.1886, 0.7964, 0.1688, 0.799, 0.1688, 0.7802, 0.1838, 0.7783, 0.1688, 0.799, 0.149, 0.7964, 0.1539, 0.7783, 0.1688, 0.7802, 0.149, 0.7964, 0.1306, 0.7888, 0.1399, 0.7725, 0.1539, 0.7783, 0.1306, 0.7888, 0.1147, 0.7766, 0.128, 0.7633, 0.1399, 0.7725, 0.4962, 0.3162, 0.5659, 0.3494, 0.5659, 0.3593, 0.4932, 0.3321, 0.5659, 0.3247, 0.5659, 0.3494, 0.4962, 0.3162, 0.5659, 0.3247, 0.4962, 0.3162, 0.4962, 0.273, 0.5659, 0.2795, 0.4204, 0.3593, 0.4204, 0.3494, 0.4902, 0.3162, 0.4932, 0.3321, 0.4204, 0.3247, 0.4902, 0.3162, 0.4204, 0.3494, 0.4204, 0.3247, 0.4204, 0.2795, 0.4902, 0.273, 0.4902, 0.3162, 0.02792, 0.5404, 0.02671, 0.5592, 0.2756, 0.4522, 0.2091, 0.4649, 0.02789, 0.465, 0.02792, 0.5404, 0.2091, 0.4649, 0.02792, 0.5404, 0.2091, 0.4649, 0.2756, 0.4522, 0.02671, 0.5592, 0.2091, 0.4649, 0.02792, 0.5404, 0.02789, 0.465, 0.9509, 0.9086, 0.9196, 0.9084, 0.9509, 0.9183, 0.9196, 0.9084, 0.8412, 0.9086, 0.9194, 0.931, 0.9509, 0.9183, 0.9196, 0.9084, 0.9194, 0.931, 0.5308, 0.9687, 0.1368, 0.9687, 0.5307, 0.9433, 0.5477, 0.9687, 0.5308, 0.9687, 0.5307, 0.9433, 0.3616, 0.8068, 0.5113, 0.7928, 0.5113, 0.7928, 0.3616, 0.8071, 0.5113, 0.885, 0.5113, 0.885, 0.5113, 0.7928, 0.5113, 0.7928, 0.3519, 0.8999, 0.5113, 0.885, 0.5113, 0.7928, 0.3616, 0.8068, 0.5113, 0.885, 0.3519, 0.9003, 0.3616, 0.8071, 0.5113, 0.7928, 0.3519, 0.9003, 0.3519, 0.8999, 0.3616, 0.8068, 0.3616, 0.8071, 0.1368, 0.9433, 0.5307, 0.9433, 0.1368, 0.9687, 0.8248, 0.9414, 0.8412, 0.9086, 0.6978, 0.9086, 0.6984, 0.9656, 0.8248, 0.9496, 0.8248, 0.9414, 0.6984, 0.9656, 0.6985, 0.9799, 0.8248, 0.9414, 0.8248, 0.9496, 0.9194, 0.931, 0.8412, 0.9086, 0.8248, 0.9414, 0.9194, 0.931, 0.9509, 0.9183, 0.9196, 0.9084, 0.9509, 0.9086, 0.9196, 0.9084, 0.9194, 0.931, 0.8412, 0.9086, 0.9509, 0.9183, 0.9194, 0.931, 0.9196, 0.9084, 0.5303, 0.9687, 0.5302, 0.9433, 0.1363, 0.9687, 0.5472, 0.9687, 0.5302, 0.9433, 0.5303, 0.9687, 0.3615, 0.8068, 0.3615, 0.8071, 0.5113, 0.7928, 0.5113, 0.7928, 0.5113, 0.885, 0.5113, 0.7928, 0.5113, 0.7928, 0.5113, 0.885, 0.3518, 0.8999, 0.3615, 0.8068, 0.5113, 0.7928, 0.5113, 0.885, 0.5113, 0.885, 0.5113, 0.7928, 0.3615, 0.8071, 0.3518, 0.9003, 0.3518, 0.9003, 0.3615, 0.8071, 0.3615, 0.8068, 0.3518, 0.8999, 0.1363, 0.9433, 0.1363, 0.9687, 0.5302, 0.9433, 0.8248, 0.9414, 0.6984, 0.9656, 0.6978, 0.9086, 0.8412, 0.9086, 0.8248, 0.9496, 0.6985, 0.9799, 0.6984, 0.9656, 0.8248, 0.9414, 0.8248, 0.9414, 0.9194, 0.931, 0.8248, 0.9496, 0.8412, 0.9086, 0.9194, 0.931, 0.8248, 0.9414])
me_base.materials.append(None)
me_base.use_remesh_preserve_volume = False
me_base.use_remesh_preserve_attributes = False
me_base.use_mirror_vertex_groups = False
me_base.update()

# ---- objects
ob_base = bpy.data.objects.new('base', me_base)

# ---- transforms, parenting, visibility, modifiers, constraints
ob_base.location = (0.0, 0.0, 0.0)
ob_base.scale = (0.8, 0.8, 0.8)
ob_base.lock_rotations_4d = False
ob_base.empty_display_type = 'ARROWS'
ob_base.color = (0.0, 0.0, 0.0, 1.0)
ob_base.lineart.crease_threshold = 0.0
ob_base.material_slots[0].link = 'OBJECT'; ob_base.material_slots[0].material = mat_base
_m = ob_base.modifiers.new('Subsurf', 'SUBSURF')
_m.show_render = False
_m.uv_smooth = 'PRESERVE_CORNERS'
_m.quality = 2
_m.show_only_control_edges = False

# ---- collection membership
col_collection.objects.link(ob_base)

# ---- scene / render settings (as saved in the file)
scene.frame_start = 1; scene.frame_end = 250; scene.frame_set(1)
scene.render.engine = 'CYCLES'
scene.cycles.sampling_pattern = 'TABULATED_SOBOL'
scene.cycles.bake_type = 'AO'
bpy.context.view_layer.update()

# ---- added for rendering (the .blend has no active camera and no usable light): camera, sun + grey world if the file has none
cam_auto = bpy.data.cameras.new('AutoCamera')
cam_auto.lens = 50.0
cam_auto.sensor_width = 36.0
cam_auto.clip_end = 1000.0
ob_auto_camera = bpy.data.objects.new('AutoCamera', cam_auto)
scene.collection.objects.link(ob_auto_camera)
ob_auto_camera.location = (8.99859, -10.8959, 7.28572)
ob_auto_camera.rotation_euler = (1.09748, -7.21219e-08, 0.694738)
scene.camera = ob_auto_camera
light_auto_sun = bpy.data.lights.new('AutoSun', 'SUN')
light_auto_sun.energy = 3.0
light_auto_sun.angle = 0.0523599
ob_auto_sun = bpy.data.objects.new('AutoSun', light_auto_sun)
scene.collection.objects.link(ob_auto_sun)
ob_auto_sun.rotation_euler = (0.872665, 0.174533, 0.523599)
if scene.world is None:
    world_auto = bpy.data.worlds.new('AutoWorld')
    world_auto.color = (0.3, 0.3, 0.3)
    scene.world = world_auto
bpy.context.view_layer.update()
